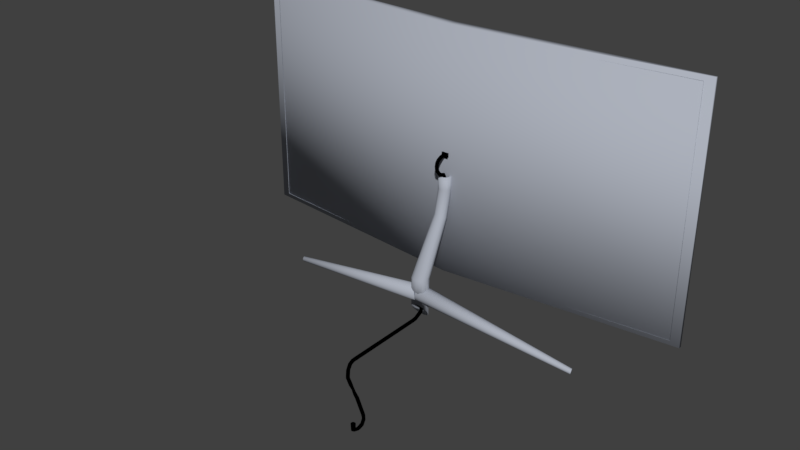 # Source: TV.blend  (saved by Blender 2.79.0; exported with 4.5.12 LTS)
import bpy
from mathutils import Matrix  # noqa: F401  (used for matrix-valued properties, if any)

bpy.ops.wm.read_factory_settings(use_empty=True)
scene = bpy.context.scene
scene.name = 'Scene'

# ---- collections
col_collection_1 = bpy.data.collections.new('Collection 1'); scene.collection.children.link(col_collection_1)

# ---- materials (node trees are filled in below, after node groups)
mat_screen = bpy.data.materials.new('Screen')
mat_screen.alpha_threshold = 0.0
mat_screen.use_transparent_shadow = False
mat_screen.preview_render_type = 'FLAT'
mat_screen.roughness = 0.5
mat_screen.specular_intensity = 0.0
mat_tv = bpy.data.materials.new('TV')
mat_tv.alpha_threshold = 0.0
mat_tv.use_transparent_shadow = False
mat_tv.diffuse_color = (0.4179, 0.4452, 0.5089, 1.0)
mat_tv.roughness = 0.5
mat_wire = bpy.data.materials.new('Wire')
mat_wire.alpha_threshold = 0.0
mat_wire.use_transparent_shadow = False
mat_wire.diffuse_color = (0.0, 0.0, 0.0, 1.0)
mat_wire.roughness = 0.5
mat_wire.line_color = (0.0, 0.0, 0.0, 1.0)

# ---- material node trees

# ---- world
world_world = bpy.data.worlds.new('World'); scene.world = world_world
world_world.color = (0.05088, 0.05088, 0.05088)
world_world.use_sun_shadow = False
world_world.sun_shadow_jitter_overblur = 0.0
world_world.cycles.sampling_method = 'MANUAL'

# ---- meshes
me_screen_001 = bpy.data.meshes.new('Screen.001')
me_screen_001.from_pydata([(-0.8889, -0.5145, 0.1618), (0.8889, -0.5145, 0.1618), (-0.8889, 0.5079, 0.1618), (0.8889, 0.5079, 0.1618), (7.277e-12, -0.5145, 0.004644), (7.277e-12, 0.5079, 0.004644)], [], [(4, 1, 3, 5), (0, 4, 5, 2)])
_uv = me_screen_001.uv_layers.new(name='UVMap')
_uv.uv.foreach_set('vector', [0.5, 0.0, 1.0, 0.0, 1.0, 1.0, 0.5, 1.0, 0.0, 0.0, 0.5, 0.0, 0.5, 1.0, 0.0, 1.0])
me_screen_001.materials.append(mat_screen)
me_screen_001.use_remesh_preserve_volume = False
me_screen_001.use_remesh_preserve_attributes = False
me_screen_001.use_mirror_vertex_groups = False
me_screen_001.update()
me_cube = bpy.data.meshes.new('Cube')
me_cube.from_pydata([(-0.4775, -1.0, -0.7754), (-0.4775, -1.0, 0.7754), (-1.0, 1.0, -1.0), (-1.0, 1.0, 1.0), (0.5284, -1.0, -0.7754), (0.5284, -1.0, 0.7754), (1.0, 1.0, -1.0), (1.0, 1.0, 1.0), (-0.6205, -1.0, -0.9958), (-0.6205, -1.0, 0.9958), (0.6714, -1.0, 0.9958), (0.6714, -1.0, -0.9958), (-0.6205, -1.187, -0.9958), (-0.6205, -1.187, 0.9958), (0.6714, -1.187, 0.9958), (0.6714, -1.187, -0.9958), (-0.2263, -1.187, -0.3881), (-0.2263, -1.187, 0.3881), (0.2772, -1.187, 0.3881), (0.2772, -1.187, -0.3881), (-46.58, 7.729, -45.64), (-46.58, 7.729, 45.98), (-46.58, 8.851, -45.64), (-46.58, 8.851, 45.98), (46.62, 7.729, -45.64), (46.62, 7.729, 45.98), (46.62, 8.851, -45.64), (46.62, 8.851, 45.98), (-31.27, -11.16, -58.51), (-0.2437, -13.98, -51.95), (-0.1179, -14.27, -51.95), (31.86, -10.48, -58.51), (-0.1145, -14.87, -51.84), (31.89, -10.66, -58.48), (-0.104, -15.45, -51.63), (31.92, -10.83, -58.41), (-0.08689, -15.96, -51.31), (31.94, -10.99, -58.31), (-0.0638, -16.4, -50.89), (31.97, -11.12, -58.18), (-0.03561, -16.75, -50.4), (32.0, -11.22, -58.03), (-0.003405, -16.99, -49.86), (32.02, -11.28, -57.86), (0.03157, -17.12, -49.28), (32.03, -11.32, -57.67), (0.06798, -17.13, -48.68), (32.04, -11.31, -57.49), (0.1044, -17.02, -48.1), (32.05, -11.27, -57.3), (0.1395, -16.79, -47.54), (32.05, -11.2, -57.13), (0.1718, -16.45, -47.04), (32.05, -11.09, -56.97), (0.2003, -16.02, -46.61), (32.03, -10.96, -56.83), (0.2236, -15.51, -46.27), (32.02, -10.8, -56.73), (0.241, -14.95, -46.03), (32.0, -10.62, -56.65), (0.2518, -14.34, -45.9), (31.97, -10.44, -56.61), (0.2555, -13.73, -45.89), (31.95, -10.25, -56.61), (0.2521, -13.12, -46.0), (31.92, -10.07, -56.64), (0.2417, -12.55, -46.21), (31.89, -9.899, -56.71), (0.2245, -12.03, -46.53), (31.86, -9.746, -56.81), (0.2014, -11.59, -46.95), (31.83, -9.617, -56.94), (0.1733, -11.24, -47.43), (31.81, -9.516, -57.09), (0.1411, -11.0, -47.98), (31.79, -9.448, -57.27), (0.1061, -10.87, -48.56), (31.77, -9.415, -57.45), (0.06967, -10.87, -49.16), (31.76, -9.419, -57.64), (0.03323, -10.98, -49.74), (31.75, -9.459, -57.82), (-0.001842, -11.21, -50.3), (31.75, -9.535, -57.99), (-0.0342, -11.54, -50.8), (31.76, -9.642, -58.15), (-0.0626, -11.97, -51.23), (31.77, -9.776, -58.29), (-0.08595, -12.48, -51.57), (31.79, -9.934, -58.39), (-0.1034, -13.05, -51.81), (31.81, -10.11, -58.47), (-0.1141, -13.65, -51.94), (31.83, -10.29, -58.51), (-0.3025, -13.4, -51.84), (-31.28, -10.98, -58.48), (-0.3653, -12.86, -51.63), (-31.3, -10.81, -58.41), (-0.4295, -12.38, -51.31), (-31.32, -10.66, -58.31), (-0.4927, -11.97, -50.89), (-31.34, -10.53, -58.18), (-0.5526, -11.65, -50.4), (-31.36, -10.43, -58.03), (-0.6067, -11.43, -49.86), (-31.38, -10.36, -57.86), (-0.6531, -11.32, -49.28), (-31.39, -10.33, -57.67), (-0.6899, -11.32, -48.68), (-31.41, -10.33, -57.49), (-0.7158, -11.44, -48.1), (-31.41, -10.37, -57.3), (-0.7297, -11.67, -47.54), (-31.42, -10.44, -57.13), (-0.731, -12.0, -47.04), (-31.42, -10.54, -56.97), (-0.7198, -12.41, -46.61), (-31.42, -10.67, -56.83), (-0.6965, -12.9, -46.27), (-31.41, -10.82, -56.73), (-0.662, -13.44, -46.03), (-31.4, -11.0, -56.65), (-0.6176, -14.02, -45.9), (-31.38, -11.18, -56.61), (-0.5649, -14.6, -45.89), (-31.37, -11.36, -56.61), (-0.5061, -15.17, -46.0), (-31.35, -11.54, -56.64), (-0.4434, -15.71, -46.21), (-31.33, -11.71, -56.71), (-0.3792, -16.2, -46.53), (-31.31, -11.86, -56.81), (-0.316, -16.61, -46.95), (-31.29, -11.99, -56.94), (-0.2561, -16.93, -47.43), (-31.27, -12.09, -57.09), (-0.2019, -17.15, -47.98), (-31.25, -12.16, -57.27), (-0.1556, -17.26, -48.56), (-31.24, -12.2, -57.45), (-0.1188, -17.26, -49.16), (-31.23, -12.2, -57.64), (-0.0929, -17.14, -49.74), (-31.22, -12.16, -57.82), (-0.07904, -16.91, -50.3), (-31.21, -12.09, -57.99), (-0.07766, -16.58, -50.8), (-31.21, -11.98, -58.15), (-0.08884, -16.17, -51.23), (-31.22, -11.85, -58.29), (-0.1121, -15.68, -51.57), (-31.22, -11.7, -58.39), (-0.1467, -15.14, -51.81), (-31.23, -11.53, -58.47), (-0.1911, -14.56, -51.94), (-31.25, -11.35, -58.51), (0.8426, -1.464, -23.51), (0.1743, -1.134, -23.69), (0.1743, 1.427, -12.41), (0.1743, 1.427, -7.656), (0.8426, 1.05, -12.41), (0.8426, 1.05, -7.656), (1.299, 0.03875, -12.41), (1.299, 0.03875, -7.656), (1.398, -1.286, -12.41), (1.398, -1.286, -7.656), (1.109, -2.503, -12.41), (1.109, -2.503, -7.656), (0.5226, -3.227, -12.41), (0.5226, -3.227, -7.656), (-0.174, -3.227, -12.41), (-0.174, -3.227, -7.656), (-0.7599, -2.503, -12.41), (-0.7599, -2.503, -7.656), (-1.049, -1.286, -12.41), (-1.049, -1.286, -7.656), (-0.9501, 0.03875, -12.41), (-0.9501, 0.03875, -7.656), (-0.494, 1.05, -12.41), (-0.494, 1.05, -7.656), (1.299, -2.351, -23.02), (1.398, -3.512, -22.39), (1.109, -4.579, -21.8), (0.5226, -5.213, -21.45), (-0.174, -5.213, -21.45), (-0.7599, -4.579, -21.8), (-1.049, -3.512, -22.39), (-0.9501, -2.351, -23.02), (-0.494, -1.464, -23.51), (-0.7344, -11.36, -42.57), (0.1743, -10.85, -42.59), (-1.355, -12.73, -42.52), (-1.489, -14.53, -42.45), (-1.096, -16.19, -42.39), (-0.2992, -17.17, -42.36), (0.6478, -17.17, -42.36), (1.445, -16.19, -42.39), (1.838, -14.53, -42.45), (1.703, -12.73, -42.52), (1.083, -11.36, -42.57), (-0.8471, -12.75, -58.05), (0.1743, -12.43, -58.53), (-1.544, -13.61, -56.77), (-1.696, -14.74, -55.09), (-1.254, -15.78, -53.54), (-0.358, -16.39, -52.62), (0.7066, -16.39, -52.62), (1.602, -15.78, -53.54), (2.044, -14.74, -55.09), (1.893, -13.61, -56.77), (1.196, -12.75, -58.05), (-0.6244, -13.12, -55.72), (0.1743, -12.87, -56.1), (-1.17, -13.8, -54.72), (-1.288, -14.68, -53.41), (-0.9422, -15.49, -52.2), (-0.2419, -15.97, -51.48), (0.5905, -15.97, -51.48), (1.291, -15.49, -52.2), (1.637, -14.68, -53.41), (1.518, -13.8, -54.72), (0.973, -13.12, -55.72), (0.659, 0.5013, -7.656), (0.1743, 0.7748, -7.656), (0.9899, -0.2323, -7.656), (1.062, -1.193, -7.656), (0.8519, -2.076, -7.656), (0.4269, -2.601, -7.656), (-0.0783, -2.601, -7.656), (-0.5033, -2.076, -7.656), (-0.7132, -1.193, -7.656), (-0.6413, -0.2323, -7.656), (-0.3104, 0.5013, -7.656), (-44.86, 8.851, 44.29), (-44.86, 8.851, -43.95), (44.89, 8.851, -43.95), (44.89, 8.851, 44.29), (-44.86, 7.306, 44.29), (-44.86, 7.306, -43.95), (44.89, 7.306, -43.95), (44.89, 7.306, 44.29), (0.2362, -0.6227, 0.4521), (0.2465, -2.147, 0.6356), (0.2838, -0.6347, 0.3551), (0.2942, -2.127, 0.5399), (0.3207, -0.6492, 0.2422), (0.331, -2.104, 0.4284), (0.3453, -0.6656, 0.1178), (0.3556, -2.079, 0.3055), (0.3566, -0.6833, -0.01321), (0.367, -2.053, 0.1759), (0.3544, -0.7016, -0.1459), (0.3647, -2.027, 0.04445), (0.3385, -0.7198, -0.2752), (0.3489, -2.002, -0.08369), (0.3098, -0.7373, -0.396), (0.3201, -1.979, -0.2036), (0.2691, -0.7532, -0.5038), (0.2795, -1.959, -0.3107), (0.2182, -0.7671, -0.5944), (0.2286, -1.943, -0.4009), (0.159, -0.7784, -0.6643), (0.1694, -1.931, -0.4707), (0.09375, -0.7866, -0.7108), (0.1041, -1.923, -0.5174), (0.02493, -0.7915, -0.7322), (0.03528, -1.921, -0.5392), (-0.04478, -0.7929, -0.7276), (-0.03444, -1.924, -0.5353), (-0.1127, -0.7906, -0.6972), (-0.1024, -1.931, -0.5058), (-0.1762, -0.7848, -0.6422), (-0.1659, -1.944, -0.4519), (-0.2329, -0.7758, -0.5647), (-0.2226, -1.96, -0.3756), (-0.2806, -0.7638, -0.4676), (-0.2703, -1.981, -0.28), (-0.3175, -0.7493, -0.3547), (-0.3071, -2.004, -0.1685), (-0.3421, -0.7329, -0.2304), (-0.3317, -2.029, -0.0456), (-0.3534, -0.7152, -0.09934), (-0.3431, -2.055, 0.08406), (-0.3512, -0.6969, 0.03336), (-0.3408, -2.081, 0.2155), (-0.3353, -0.6786, 0.1626), (-0.325, -2.106, 0.3436), (-0.3066, -0.6612, 0.2835), (-0.2962, -2.128, 0.4636), (-0.2659, -0.6452, 0.3912), (-0.2556, -2.148, 0.5707), (-0.215, -0.6314, 0.4818), (-0.2047, -2.165, 0.6608), (-0.1558, -0.6201, 0.5517), (-0.1455, -2.177, 0.7306), (-0.09055, -0.6118, 0.5983), (-0.0802, -2.184, 0.7773), (-0.02173, -0.607, 0.6197), (-0.01139, -2.187, 0.7991), (0.04798, -0.6056, 0.6151), (0.05832, -2.184, 0.7952), (0.1159, -0.6079, 0.5847), (0.1263, -2.176, 0.7657), (0.1794, -0.6137, 0.5297), (0.1898, -2.164, 0.7118), (0.3028, -3.338, 0.291), (0.2551, -3.38, 0.3795), (0.3397, -3.29, 0.1878), (0.3642, -3.238, 0.07389), (0.3756, -3.183, -0.04637), (0.3733, -3.127, -0.1684), (0.3575, -3.074, -0.2874), (0.3287, -3.024, -0.3989), (0.2881, -2.98, -0.4985), (0.2372, -2.943, -0.5826), (0.178, -2.916, -0.6477), (0.1127, -2.898, -0.6915), (0.0439, -2.89, -0.7122), (-0.02581, -2.894, -0.709), (-0.09374, -2.908, -0.6821), (-0.1573, -2.933, -0.6325), (-0.214, -2.966, -0.5621), (-0.2617, -3.008, -0.4736), (-0.2985, -3.056, -0.3704), (-0.3231, -3.109, -0.2565), (-0.3345, -3.164, -0.1362), (-0.3322, -3.219, -0.01422), (-0.3164, -3.272, 0.1048), (-0.2876, -3.322, 0.2163), (-0.247, -3.366, 0.316), (-0.1961, -3.403, 0.4), (-0.1369, -3.431, 0.4651), (-0.07158, -3.448, 0.5089), (-0.002763, -3.456, 0.5296), (0.06695, -3.452, 0.5264), (0.1349, -3.438, 0.4995), (0.1984, -3.413, 0.4499), (0.3138, -4.802, -0.4085), (0.2661, -4.876, -0.3439), (0.3507, -4.717, -0.484), (0.3752, -4.624, -0.5676), (0.3866, -4.525, -0.656), (0.3843, -4.426, -0.7459), (0.3685, -4.33, -0.8337), (0.3397, -4.239, -0.9162), (0.2991, -4.159, -0.9901), (0.2482, -4.092, -1.053), (0.189, -4.041, -1.101), (0.1237, -4.007, -1.134), (0.0549, -3.992, -1.15), (-0.01481, -3.997, -1.149), (-0.08274, -4.021, -1.13), (-0.1463, -4.063, -1.094), (-0.203, -4.122, -1.043), (-0.2507, -4.195, -0.9784), (-0.2875, -4.28, -0.9029), (-0.3121, -4.374, -0.8193), (-0.3235, -4.472, -0.7309), (-0.3212, -4.572, -0.641), (-0.3054, -4.668, -0.5532), (-0.2766, -4.758, -0.4707), (-0.236, -4.838, -0.3968), (-0.1851, -4.905, -0.3343), (-0.1259, -4.957, -0.2856), (-0.06058, -4.99, -0.2526), (0.008238, -5.005, -0.2365), (0.07795, -5.001, -0.238), (0.1459, -4.977, -0.257), (0.2094, -4.935, -0.2928), (0.3224, -5.659, -1.426), (0.2747, -5.754, -1.405), (0.3592, -5.548, -1.452), (0.3838, -5.426, -1.481), (0.3952, -5.297, -1.511), (0.3929, -5.167, -1.543), (0.3771, -5.04, -1.574), (0.3483, -4.922, -1.603), (0.3077, -4.816, -1.63), (0.2568, -4.727, -1.652), (0.1975, -4.659, -1.67), (0.1323, -4.613, -1.683), (0.06345, -4.593, -1.69), (-0.006258, -4.597, -1.691), (-0.07419, -4.627, -1.686), (-0.1377, -4.681, -1.675), (-0.1944, -4.758, -1.658), (-0.2421, -4.853, -1.636), (-0.279, -4.964, -1.611), (-0.3035, -5.086, -1.582), (-0.3149, -5.215, -1.551), (-0.3126, -5.345, -1.52), (-0.2968, -5.472, -1.489), (-0.268, -5.59, -1.46), (-0.2274, -5.696, -1.433), (-0.1765, -5.785, -1.41), (-0.1173, -5.853, -1.392), (-0.05203, -5.899, -1.379), (0.01679, -5.919, -1.372), (0.0865, -5.915, -1.372), (0.1544, -5.885, -1.377), (0.218, -5.831, -1.388), (0.3323, -5.973, -2.883), (0.2846, -6.069, -2.903), (0.3691, -5.862, -2.859), (0.3937, -5.739, -2.834), (0.4051, -5.609, -2.808), (0.4028, -5.478, -2.781), (0.387, -5.35, -2.756), (0.3582, -5.23, -2.733), (0.3176, -5.123, -2.713), (0.2667, -5.033, -2.696), (0.2075, -4.963, -2.684), (0.1422, -4.916, -2.676), (0.0734, -4.894, -2.674), (0.003683, -4.898, -2.676), (-0.06425, -4.928, -2.684), (-0.1278, -4.982, -2.697), (-0.1845, -5.058, -2.714), (-0.2322, -5.154, -2.734), (-0.269, -5.265, -2.758), (-0.2936, -5.388, -2.783), (-0.305, -5.517, -2.809), (-0.3027, -5.649, -2.836), (-0.2869, -5.777, -2.861), (-0.2581, -5.897, -2.884), (-0.2175, -6.004, -2.905), (-0.1666, -6.094, -2.921), (-0.1074, -6.164, -2.933), (-0.04209, -6.21, -2.941), (0.02673, -6.232, -2.943), (0.09644, -6.228, -2.941), (0.1644, -6.199, -2.933), (0.2279, -6.145, -2.92), (0.3464, -5.521, -4.897), (0.2987, -5.596, -4.961), (0.3833, -5.435, -4.823), (0.4078, -5.339, -4.743), (0.4192, -5.237, -4.658), (0.4169, -5.134, -4.572), (0.4011, -5.034, -4.489), (0.3723, -4.94, -4.411), (0.3317, -4.855, -4.342), (0.2808, -4.784, -4.285), (0.2216, -4.728, -4.241), (0.1563, -4.691, -4.212), (0.0875, -4.673, -4.199), (0.01779, -4.675, -4.204), (-0.05014, -4.697, -4.224), (-0.1137, -4.739, -4.261), (-0.1704, -4.797, -4.312), (-0.2181, -4.872, -4.376), (-0.2549, -4.958, -4.45), (-0.2795, -5.054, -4.531), (-0.2909, -5.156, -4.615), (-0.2886, -5.259, -4.701), (-0.2728, -5.359, -4.784), (-0.244, -5.454, -4.862), (-0.2034, -5.538, -4.931), (-0.1525, -5.609, -4.988), (-0.09325, -5.665, -5.033), (-0.02798, -5.702, -5.061), (0.04084, -5.72, -5.074), (0.1105, -5.718, -5.07), (0.1785, -5.696, -5.049), (0.242, -5.655, -5.012), (0.3635, -3.925, -6.748), (0.3158, -3.963, -6.838), (0.4003, -3.881, -6.643), (0.4249, -3.831, -6.528), (0.4363, -3.779, -6.407), (0.434, -3.726, -6.284), (0.4182, -3.673, -6.164), (0.3894, -3.624, -6.053), (0.3488, -3.579, -5.953), (0.2979, -3.541, -5.87), (0.2387, -3.512, -5.806), (0.1734, -3.491, -5.763), (0.1046, -3.481, -5.744), (0.03486, -3.48, -5.748), (-0.03307, -3.491, -5.777), (-0.09661, -3.511, -5.829), (-0.1533, -3.541, -5.901), (-0.201, -3.579, -5.991), (-0.2378, -3.623, -6.096), (-0.2624, -3.673, -6.211), (-0.2738, -3.725, -6.332), (-0.2715, -3.779, -6.455), (-0.2557, -3.831, -6.575), (-0.2269, -3.88, -6.686), (-0.1863, -3.925, -6.786), (-0.1354, -3.963, -6.869), (-0.07619, -3.993, -6.934), (-0.01091, -4.013, -6.976), (0.0579, -4.024, -6.995), (0.1276, -4.024, -6.991), (0.1955, -4.013, -6.962), (0.2591, -3.993, -6.911), (0.374, -2.516, -7.337), (0.3263, -2.521, -7.434), (0.4108, -2.51, -7.223), (0.4354, -2.503, -7.098), (0.4468, -2.495, -6.966), (0.4445, -2.487, -6.832), (0.4287, -2.479, -6.702), (0.3999, -2.47, -6.58), (0.3593, -2.463, -6.471), (0.3084, -2.456, -6.38), (0.2491, -2.45, -6.309), (0.1839, -2.445, -6.262), (0.1151, -2.442, -6.241), (0.04535, -2.44, -6.245), (-0.02258, -2.44, -6.276), (-0.08612, -2.442, -6.331), (-0.1428, -2.445, -6.409), (-0.1905, -2.449, -6.507), (-0.2274, -2.455, -6.62), (-0.2519, -2.462, -6.745), (-0.2633, -2.47, -6.877), (-0.261, -2.478, -7.011), (-0.2452, -2.487, -7.141), (-0.2164, -2.495, -7.263), (-0.1758, -2.503, -7.372), (-0.1249, -2.51, -7.463), (-0.0657, -2.516, -7.534), (-0.0004223, -2.521, -7.581), (0.06839, -2.524, -7.603), (0.1381, -2.526, -7.598), (0.206, -2.526, -7.568), (0.2696, -2.524, -7.512), (0.3785, -2.255, -7.151), (0.3308, -2.34, -7.199), (0.4153, -2.156, -7.095), (0.4399, -2.046, -7.035), (0.4513, -1.93, -6.971), (0.449, -1.812, -6.907), (0.4332, -1.697, -6.845), (0.4044, -1.59, -6.787), (0.3638, -1.494, -6.736), (0.3129, -1.413, -6.693), (0.2537, -1.35, -6.661), (0.1884, -1.307, -6.64), (0.1196, -1.287, -6.631), (0.04988, -1.29, -6.635), (-0.01805, -1.316, -6.651), (-0.08159, -1.364, -6.679), (-0.1383, -1.431, -6.718), (-0.186, -1.517, -6.766), (-0.2228, -1.616, -6.821), (-0.2474, -1.726, -6.882), (-0.2588, -1.842, -6.945), (-0.2565, -1.959, -7.01), (-0.2407, -2.074, -7.072), (-0.2119, -2.182, -7.129), (-0.1713, -2.278, -7.181), (-0.1204, -2.359, -7.223), (-0.06117, -2.422, -7.256), (0.00411, -2.464, -7.277), (0.07293, -2.484, -7.286), (0.1426, -2.481, -7.282), (0.2106, -2.456, -7.266), (0.2741, -2.408, -7.238), (0.3872, -1.752, -7.971), (0.3395, -1.85, -7.975), (0.424, -1.639, -7.966), (0.4486, -1.513, -7.961), (0.46, -1.381, -7.957), (0.4577, -1.247, -7.953), (0.4419, -1.117, -7.949), (0.4131, -0.9947, -7.946), (0.3725, -0.8858, -7.944), (0.3216, -0.7941, -7.942), (0.2623, -0.7233, -7.942), (0.1971, -0.6761, -7.942), (0.1283, -0.6542, -7.943), (0.05854, -0.6585, -7.946), (-0.00939, -0.6888, -7.948), (-0.07293, -0.744, -7.952), (-0.1296, -0.822, -7.956), (-0.1773, -0.9197, -7.96), (-0.2142, -1.033, -7.965), (-0.2387, -1.159, -7.969), (-0.2501, -1.291, -7.974), (-0.2478, -1.425, -7.978), (-0.232, -1.555, -7.982), (-0.2032, -1.677, -7.985), (-0.1626, -1.786, -7.987), (-0.1117, -1.878, -7.988), (-0.0525, -1.949, -7.989), (0.01277, -1.996, -7.989), (0.08159, -2.018, -7.987), (0.1513, -2.014, -7.985), (0.2192, -1.983, -7.982), (0.2828, -1.928, -7.979), (0.3962, -1.659, -9.372), (0.3485, -1.743, -9.424), (0.4331, -1.562, -9.313), (0.4576, -1.455, -9.248), (0.469, -1.342, -9.179), (0.4667, -1.227, -9.11), (0.4509, -1.115, -9.044), (0.4221, -1.01, -8.981), (0.3815, -0.9161, -8.926), (0.3306, -0.8368, -8.88), (0.2714, -0.7753, -8.845), (0.2061, -0.7339, -8.822), (0.1373, -0.7141, -8.813), (0.0676, -0.7169, -8.817), (-0.0003269, -0.742, -8.834), (-0.06386, -0.7885, -8.864), (-0.1206, -0.8545, -8.906), (-0.1683, -0.9377, -8.957), (-0.2051, -1.035, -9.017), (-0.2297, -1.142, -9.082), (-0.2411, -1.255, -9.15), (-0.2388, -1.37, -9.219), (-0.223, -1.482, -9.286), (-0.1942, -1.587, -9.348), (-0.1536, -1.681, -9.403), (-0.1027, -1.76, -9.449), (-0.04344, -1.822, -9.484), (0.02183, -1.863, -9.507), (0.09065, -1.883, -9.517), (0.1604, -1.88, -9.513), (0.2283, -1.855, -9.496), (0.2918, -1.809, -9.466), (0.4157, -0.386, -11.33), (0.368, -0.4835, -11.32), (0.4525, -0.2725, -11.34), (0.4771, -0.1476, -11.35), (0.4885, -0.01585, -11.36), (0.4862, 0.1176, -11.37), (0.4704, 0.2475, -11.38), (0.4416, 0.369, -11.39), (0.401, 0.4774, -11.41), (0.3501, 0.5686, -11.42), (0.2909, 0.6389, -11.42), (0.2256, 0.6858, -11.43), (0.1568, 0.7074, -11.43), (0.08708, 0.7029, -11.44), (0.01915, 0.6724, -11.43), (-0.04438, 0.6172, -11.43), (-0.1011, 0.5393, -11.43), (-0.1488, 0.4418, -11.42), (-0.1856, 0.3283, -11.41), (-0.2102, 0.2034, -11.4), (-0.2216, 0.07166, -11.39), (-0.2193, -0.06174, -11.37), (-0.2035, -0.1917, -11.36), (-0.1747, -0.3132, -11.35), (-0.1341, -0.4216, -11.34), (-0.08319, -0.5127, -11.33), (-0.02396, -0.5831, -11.32), (0.04131, -0.63, -11.32), (0.1101, -0.6516, -11.31), (0.1798, -0.647, -11.31), (0.2478, -0.6166, -11.31), (0.3113, -0.5614, -11.31), (0.4363, -0.5621, -13.85), (0.3886, -0.6445, -13.8), (0.4732, -0.4666, -13.91), (0.4977, -0.3615, -13.98), (0.5091, -0.2509, -14.05), (0.5068, -0.1391, -14.13), (0.491, -0.03035, -14.2), (0.4622, 0.07114, -14.27), (0.4216, 0.1615, -14.33), (0.3707, 0.2372, -14.38), (0.3115, 0.2954, -14.42), (0.2462, 0.3338, -14.45), (0.1774, 0.351, -14.46), (0.1077, 0.3463, -14.46), (0.03977, 0.3199, -14.44), (-0.02377, 0.2727, -14.41), (-0.08047, 0.2067, -14.37), (-0.1282, 0.1243, -14.32), (-0.165, 0.02873, -14.26), (-0.1896, -0.07636, -14.19), (-0.201, -0.1869, -14.12), (-0.1987, -0.2987, -14.04), (-0.1829, -0.4075, -13.97), (-0.1541, -0.509, -13.9), (-0.1135, -0.5993, -13.84), (-0.06257, -0.675, -13.79), (-0.003348, -0.7332, -13.75), (0.06193, -0.7716, -13.72), (0.1307, -0.7888, -13.71), (0.2005, -0.7841, -13.71), (0.2684, -0.7577, -13.73), (0.3319, -0.7105, -13.75), (0.4581, -2.218, -16.43), (0.4104, -2.315, -16.42), (0.495, -2.105, -16.44), (0.5196, -1.981, -16.46), (0.5309, -1.85, -16.48), (0.5287, -1.717, -16.49), (0.5128, -1.587, -16.51), (0.4841, -1.467, -16.53), (0.4434, -1.359, -16.54), (0.3925, -1.268, -16.56), (0.3333, -1.198, -16.57), (0.268, -1.151, -16.58), (0.1992, -1.13, -16.58), (0.1295, -1.135, -16.58), (0.06158, -1.165, -16.58), (-0.001954, -1.22, -16.58), (-0.05866, -1.298, -16.57), (-0.1063, -1.395, -16.55), (-0.1432, -1.508, -16.54), (-0.1678, -1.632, -16.52), (-0.1791, -1.763, -16.51), (-0.1769, -1.896, -16.49), (-0.161, -2.025, -16.47), (-0.1323, -2.146, -16.46), (-0.09165, -2.254, -16.44), (-0.04075, -2.345, -16.43), (0.01847, -2.415, -16.42), (0.08375, -2.461, -16.41), (0.1526, -2.483, -16.4), (0.2223, -2.478, -16.4), (0.2902, -2.448, -16.4), (0.3537, -2.393, -16.41), (0.494, -2.819, -21.04), (0.4463, -2.911, -21.01), (0.5309, -2.712, -21.08), (0.5554, -2.594, -21.12), (0.5668, -2.47, -21.17), (0.5645, -2.344, -21.22), (0.5487, -2.222, -21.26), (0.5199, -2.108, -21.31), (0.4793, -2.006, -21.35), (0.4284, -1.921, -21.38), (0.3692, -1.855, -21.4), (0.3039, -1.811, -21.42), (0.2351, -1.792, -21.43), (0.1654, -1.796, -21.43), (0.09747, -1.826, -21.42), (0.03394, -1.878, -21.41), (-0.02277, -1.952, -21.38), (-0.07046, -2.044, -21.35), (-0.1073, -2.151, -21.31), (-0.1319, -2.269, -21.27), (-0.1433, -2.393, -21.22), (-0.141, -2.518, -21.17), (-0.1252, -2.641, -21.13), (-0.09638, -2.755, -21.08), (-0.05576, -2.856, -21.05), (-0.004865, -2.942, -21.01), (0.05436, -3.008, -20.99), (0.1196, -3.051, -20.97), (0.1884, -3.071, -20.96), (0.2582, -3.066, -20.96), (0.3261, -3.037, -20.97), (0.3896, -2.985, -20.98), (0.5403, -4.907, -26.69), (0.4926, -4.989, -26.64), (0.5771, -4.811, -26.75), (0.6017, -4.705, -26.82), (0.6131, -4.594, -26.89), (0.6108, -4.482, -26.97), (0.595, -4.373, -27.04), (0.5662, -4.271, -27.11), (0.5256, -4.181, -27.17), (0.4747, -4.105, -27.22), (0.4155, -4.046, -27.26), (0.3502, -4.008, -27.29), (0.2814, -3.99, -27.3), (0.2117, -3.995, -27.3), (0.1437, -4.022, -27.28), (0.0802, -4.069, -27.25), (0.0235, -4.135, -27.21), (-0.02419, -4.218, -27.16), (-0.06103, -4.314, -27.1), (-0.08561, -4.419, -27.03), (-0.09699, -4.53, -26.96), (-0.09472, -4.642, -26.89), (-0.07889, -4.751, -26.81), (-0.05011, -4.853, -26.75), (-0.009496, -4.944, -26.69), (0.0414, -5.02, -26.64), (0.1006, -5.078, -26.6), (0.1659, -5.117, -26.57), (0.2347, -5.134, -26.55), (0.3044, -5.129, -26.56), (0.3724, -5.103, -26.57), (0.4359, -5.056, -26.6), (0.6665, -14.08, -40.82), (0.6188, -14.18, -40.81), (0.7033, -13.97, -40.84), (0.7279, -13.84, -40.86), (0.7393, -13.71, -40.89), (0.737, -13.58, -40.91), (0.7212, -13.45, -40.93), (0.6924, -13.33, -40.96), (0.6518, -13.23, -40.98), (0.6009, -13.14, -40.99), (0.5417, -13.07, -41.01), (0.4764, -13.02, -41.02), (0.4076, -13.0, -41.02), (0.3379, -13.0, -41.02), (0.2699, -13.03, -41.02), (0.2064, -13.09, -41.01), (0.1497, -13.17, -41.0), (0.102, -13.26, -40.99), (0.06517, -13.37, -40.97), (0.04058, -13.5, -40.95), (0.02921, -13.63, -40.92), (0.03148, -13.76, -40.9), (0.04731, -13.89, -40.88), (0.07608, -14.01, -40.85), (0.1167, -14.12, -40.83), (0.1676, -14.21, -40.82), (0.2268, -14.28, -40.8), (0.2921, -14.32, -40.79), (0.3609, -14.34, -40.79), (0.4306, -14.34, -40.79), (0.4986, -14.31, -40.79), (0.5621, -14.25, -40.8), (0.72, -15.31, -47.79), (0.6723, -15.41, -47.77), (0.7568, -15.2, -47.8), (0.7814, -15.07, -47.83), (0.7928, -14.94, -47.85), (0.7905, -14.81, -47.87), (0.7747, -14.68, -47.9), (0.7459, -14.56, -47.92), (0.7053, -14.46, -47.94), (0.6544, -14.37, -47.95), (0.5951, -14.3, -47.97), (0.5299, -14.25, -47.98), (0.461, -14.23, -47.98), (0.3913, -14.23, -47.99), (0.3234, -14.26, -47.98), (0.2599, -14.32, -47.97), (0.2032, -14.4, -47.96), (0.1555, -14.49, -47.95), (0.1186, -14.6, -47.93), (0.09405, -14.73, -47.91), (0.08268, -14.86, -47.88), (0.08495, -14.99, -47.86), (0.1008, -15.12, -47.84), (0.1296, -15.24, -47.82), (0.1702, -15.35, -47.8), (0.2211, -15.44, -47.78), (0.2803, -15.51, -47.76), (0.3456, -15.55, -47.75), (0.4144, -15.57, -47.75), (0.4841, -15.57, -47.75), (0.552, -15.54, -47.75), (0.6156, -15.48, -47.76), (0.7901, -14.48, -53.55), (0.7424, -14.57, -53.52), (0.827, -14.37, -53.59), (0.8515, -14.26, -53.63), (0.8629, -14.13, -53.67), (0.8607, -14.0, -53.72), (0.8448, -13.88, -53.76), (0.816, -13.77, -53.81), (0.7754, -13.66, -53.84), (0.7245, -13.58, -53.88), (0.6653, -13.51, -53.9), (0.6, -13.47, -53.92), (0.5312, -13.45, -53.93), (0.4615, -13.45, -53.93), (0.3936, -13.48, -53.92), (0.33, -13.54, -53.9), (0.2733, -13.61, -53.88), (0.2256, -13.7, -53.85), (0.1888, -13.81, -53.81), (0.1642, -13.93, -53.77), (0.1528, -14.05, -53.72), (0.1551, -14.18, -53.68), (0.1709, -14.3, -53.63), (0.1997, -14.42, -53.59), (0.2403, -14.52, -53.55), (0.2912, -14.6, -53.52), (0.3505, -14.67, -53.5), (0.4157, -14.71, -53.48), (0.4846, -14.73, -53.47), (0.5543, -14.73, -53.47), (0.6222, -14.7, -53.48), (0.6857, -14.65, -53.5), (0.807, -14.83, -55.71), (0.7593, -14.88, -55.62), (0.8438, -14.78, -55.81), (0.8684, -14.73, -55.92), (0.8798, -14.67, -56.04), (0.8775, -14.61, -56.16), (0.8617, -14.56, -56.28), (0.8329, -14.51, -56.39), (0.7923, -14.46, -56.49), (0.7414, -14.42, -56.57), (0.6822, -14.39, -56.64), (0.6169, -14.37, -56.68), (0.5481, -14.37, -56.7), (0.4784, -14.37, -56.7), (0.4104, -14.39, -56.67), (0.3469, -14.41, -56.62), (0.2902, -14.45, -56.55), (0.2425, -14.49, -56.47), (0.2057, -14.54, -56.36), (0.1811, -14.59, -56.25), (0.1697, -14.65, -56.13), (0.172, -14.71, -56.01), (0.1878, -14.76, -55.89), (0.2166, -14.82, -55.78), (0.2572, -14.86, -55.68), (0.3081, -14.9, -55.6), (0.3673, -14.93, -55.54), (0.4326, -14.95, -55.49), (0.5014, -14.96, -55.47), (0.5711, -14.95, -55.48), (0.639, -14.94, -55.5), (0.7026, -14.91, -55.55), (0.832, -17.69, -57.1), (0.7843, -17.7, -57.0), (0.8688, -17.67, -57.21), (0.8934, -17.66, -57.34), (0.9048, -17.64, -57.47), (0.9025, -17.63, -57.6), (0.8867, -17.62, -57.73), (0.8579, -17.61, -57.85), (0.8173, -17.6, -57.96), (0.7664, -17.59, -58.05), (0.7072, -17.58, -58.12), (0.6419, -17.58, -58.17), (0.5731, -17.58, -58.19), (0.5034, -17.58, -58.19), (0.4355, -17.59, -58.16), (0.3719, -17.59, -58.1), (0.3152, -17.6, -58.02), (0.2675, -17.61, -57.93), (0.2307, -17.63, -57.81), (0.2061, -17.64, -57.69), (0.1947, -17.65, -57.56), (0.197, -17.67, -57.42), (0.2128, -17.68, -57.29), (0.2416, -17.69, -57.17), (0.2822, -17.7, -57.06), (0.3331, -17.71, -56.97), (0.3923, -17.72, -56.9), (0.4576, -17.72, -56.86), (0.5264, -17.72, -56.83), (0.5961, -17.72, -56.84), (0.6641, -17.71, -56.87), (0.7276, -17.71, -56.92), (0.8427, -19.01, -57.25), (0.7951, -19.0, -57.15), (0.8796, -19.02, -57.36), (0.9042, -19.03, -57.49), (0.9155, -19.05, -57.62), (0.9133, -19.06, -57.75), (0.8975, -19.08, -57.88), (0.8687, -19.09, -58.0), (0.8281, -19.1, -58.11), (0.7772, -19.11, -58.2), (0.7179, -19.12, -58.27), (0.6527, -19.13, -58.32), (0.5838, -19.13, -58.34), (0.5141, -19.13, -58.33), (0.4462, -19.13, -58.3), (0.3827, -19.13, -58.25), (0.326, -19.12, -58.17), (0.2783, -19.11, -58.07), (0.2414, -19.1, -57.96), (0.2168, -19.09, -57.84), (0.2055, -19.08, -57.7), (0.2077, -19.06, -57.57), (0.2236, -19.05, -57.44), (0.2523, -19.04, -57.32), (0.293, -19.02, -57.21), (0.3439, -19.01, -57.12), (0.4031, -19.0, -57.05), (0.4684, -19.0, -57.0), (0.5372, -18.99, -56.98), (0.6069, -18.99, -56.99), (0.6748, -18.99, -57.02), (0.7384, -19.0, -57.07), (1.092, -50.44, -57.21), (1.045, -50.45, -57.11), (1.128, -50.44, -57.32), (1.151, -50.44, -57.45), (1.162, -50.44, -57.58), (1.158, -50.44, -57.71), (1.141, -50.44, -57.84), (1.112, -50.44, -57.97), (1.07, -50.44, -58.07), (1.019, -50.45, -58.16), (0.9592, -50.45, -58.23), (0.8936, -50.46, -58.28), (0.8246, -50.46, -58.3), (0.755, -50.46, -58.29), (0.6873, -50.47, -58.26), (0.6242, -50.47, -58.2), (0.5681, -50.48, -58.12), (0.5212, -50.48, -58.02), (0.4852, -50.48, -57.91), (0.4616, -50.48, -57.78), (0.4512, -50.48, -57.65), (0.4544, -50.48, -57.52), (0.4712, -50.48, -57.39), (0.5009, -50.48, -57.27), (0.5423, -50.48, -57.16), (0.5938, -50.47, -57.07), (0.6536, -50.47, -57.0), (0.7191, -50.47, -56.95), (0.7881, -50.46, -56.93), (0.8577, -50.46, -56.94), (0.9254, -50.45, -56.97), (0.9885, -50.45, -57.03), (1.123, -51.7, -57.25), (1.08, -51.75, -57.15), (1.155, -51.66, -57.36), (1.175, -51.61, -57.48), (1.181, -51.56, -57.6), (1.173, -51.52, -57.73), (1.152, -51.47, -57.85), (1.119, -51.44, -57.96), (1.074, -51.41, -58.06), (1.02, -51.39, -58.14), (0.9581, -51.37, -58.2), (0.8914, -51.37, -58.24), (0.8221, -51.38, -58.25), (0.753, -51.39, -58.24), (0.6868, -51.42, -58.21), (0.6258, -51.45, -58.15), (0.5726, -51.49, -58.08), (0.5291, -51.53, -57.98), (0.497, -51.58, -57.87), (0.4776, -51.63, -57.75), (0.4716, -51.67, -57.63), (0.4791, -51.72, -57.5), (0.5001, -51.76, -57.38), (0.5335, -51.8, -57.27), (0.5782, -51.83, -57.17), (0.6325, -51.85, -57.09), (0.6941, -51.86, -57.03), (0.7609, -51.86, -56.99), (0.8301, -51.86, -56.97), (0.8992, -51.84, -56.98), (0.9655, -51.82, -57.02), (1.026, -51.79, -57.08), (1.214, -53.35, -57.95), (1.178, -53.44, -57.89), (1.239, -53.25, -58.03), (1.25, -53.14, -58.1), (1.248, -53.03, -58.19), (1.232, -52.93, -58.27), (1.204, -52.84, -58.35), (1.163, -52.76, -58.42), (1.113, -52.69, -58.48), (1.054, -52.64, -58.54), (0.989, -52.61, -58.58), (0.9206, -52.61, -58.6), (0.8513, -52.62, -58.61), (0.7838, -52.65, -58.6), (0.7206, -52.7, -58.58), (0.6642, -52.77, -58.54), (0.6168, -52.86, -58.49), (0.5802, -52.95, -58.43), (0.5557, -53.05, -58.36), (0.5444, -53.16, -58.28), (0.5466, -53.27, -58.2), (0.5624, -53.37, -58.11), (0.5909, -53.46, -58.03), (0.6313, -53.54, -57.96), (0.6819, -53.61, -57.9), (0.7408, -53.66, -57.84), (0.8056, -53.68, -57.8), (0.874, -53.69, -57.78), (0.9433, -53.68, -57.77), (1.011, -53.65, -57.78), (1.074, -53.6, -57.8), (1.13, -53.53, -57.84), (1.348, -54.63, -59.73), (1.317, -54.75, -59.71), (1.366, -54.51, -59.75), (1.37, -54.37, -59.78), (1.361, -54.24, -59.8), (1.339, -54.12, -59.83), (1.304, -54.01, -59.86), (1.258, -53.91, -59.88), (1.203, -53.83, -59.91), (1.141, -53.77, -59.93), (1.074, -53.74, -59.94), (1.004, -53.74, -59.96), (0.9354, -53.75, -59.96), (0.8696, -53.8, -59.97), (0.8093, -53.87, -59.96), (0.7571, -53.95, -59.95), (0.7147, -54.06, -59.94), (0.684, -54.18, -59.92), (0.666, -54.31, -59.9), (0.6614, -54.44, -59.87), (0.6705, -54.57, -59.85), (0.6928, -54.69, -59.82), (0.7276, -54.81, -59.79), (0.7734, -54.9, -59.77), (0.8285, -54.98, -59.74), (0.8909, -55.04, -59.72), (0.9581, -55.07, -59.71), (1.027, -55.08, -59.69), (1.096, -55.06, -59.69), (1.162, -55.01, -59.68), (1.222, -54.95, -59.69), (1.275, -54.86, -59.7), (1.452, -55.07, -62.09), (1.423, -55.19, -62.1), (1.467, -54.94, -62.09), (1.469, -54.8, -62.08), (1.457, -54.67, -62.08), (1.432, -54.54, -62.08), (1.395, -54.43, -62.09), (1.348, -54.33, -62.09), (1.291, -54.26, -62.09), (1.227, -54.2, -62.1), (1.159, -54.17, -62.11), (1.09, -54.17, -62.11), (1.021, -54.19, -62.12), (0.9558, -54.24, -62.13), (0.8969, -54.31, -62.14), (0.8463, -54.4, -62.14), (0.806, -54.51, -62.15), (0.7775, -54.63, -62.15), (0.762, -54.76, -62.16), (0.7601, -54.9, -62.16), (0.7718, -55.03, -62.16), (0.7966, -55.15, -62.16), (0.8337, -55.27, -62.16), (0.8815, -55.36, -62.16), (0.9383, -55.44, -62.15), (1.002, -55.5, -62.15), (1.07, -55.53, -62.14), (1.139, -55.53, -62.13), (1.208, -55.51, -62.12), (1.273, -55.46, -62.12), (1.332, -55.39, -62.11), (1.383, -55.3, -62.1), (1.471, -55.05, -62.77), (1.444, -55.17, -62.78), (1.486, -54.92, -62.76), (1.487, -54.78, -62.74), (1.475, -54.65, -62.73), (1.449, -54.53, -62.73), (1.411, -54.42, -62.72), (1.363, -54.32, -62.71), (1.306, -54.24, -62.71), (1.242, -54.19, -62.71), (1.174, -54.16, -62.72), (1.104, -54.16, -62.72), (1.035, -54.18, -62.73), (0.9706, -54.23, -62.74), (0.912, -54.3, -62.75), (0.8619, -54.39, -62.76), (0.8222, -54.5, -62.78), (0.7945, -54.63, -62.79), (0.7797, -54.76, -62.8), (0.7785, -54.89, -62.81), (0.791, -55.02, -62.82), (0.8166, -55.15, -62.83), (0.8543, -55.26, -62.84), (0.9027, -55.35, -62.84), (0.96, -55.43, -62.84), (1.024, -55.48, -62.84), (1.092, -55.51, -62.84), (1.162, -55.52, -62.83), (1.23, -55.49, -62.83), (1.295, -55.44, -62.82), (1.354, -55.37, -62.81), (1.404, -55.28, -62.79), (1.995, -54.85, -64.98), (1.97, -54.97, -65.0), (2.008, -54.72, -64.96), (2.008, -54.58, -64.94), (1.994, -54.45, -64.93), (1.968, -54.33, -64.93), (1.929, -54.22, -64.93), (1.881, -54.12, -64.94), (1.824, -54.04, -64.96), (1.761, -53.99, -64.98), (1.694, -53.96, -65.01), (1.626, -53.96, -65.04), (1.559, -53.98, -65.07), (1.497, -54.03, -65.1), (1.44, -54.1, -65.13), (1.392, -54.2, -65.16), (1.355, -54.31, -65.19), (1.329, -54.43, -65.21), (1.316, -54.56, -65.23), (1.317, -54.69, -65.25), (1.33, -54.82, -65.26), (1.357, -54.95, -65.26), (1.395, -55.06, -65.25), (1.443, -55.15, -65.24), (1.5, -55.23, -65.23), (1.563, -55.28, -65.21), (1.63, -55.31, -65.18), (1.698, -55.31, -65.15), (1.765, -55.29, -65.12), (1.828, -55.24, -65.09), (1.884, -55.17, -65.06), (1.932, -55.08, -65.03), (2.126, -54.69, -65.55), (2.139, -54.8, -65.61), (2.107, -54.57, -65.51), (2.082, -54.44, -65.49), (2.053, -54.32, -65.5), (2.021, -54.2, -65.53), (1.986, -54.1, -65.59), (1.952, -54.02, -65.66), (1.918, -53.95, -65.76), (1.885, -53.9, -65.87), (1.856, -53.88, -65.99), (1.832, -53.88, -66.11), (1.813, -53.91, -66.24), (1.799, -53.95, -66.36), (1.793, -54.02, -66.47), (1.793, -54.11, -66.58), (1.8, -54.22, -66.66), (1.813, -54.33, -66.72), (1.833, -54.45, -66.76), (1.857, -54.58, -66.78), (1.886, -54.7, -66.77), (1.918, -54.81, -66.74), (1.953, -54.92, -66.68), (1.987, -55.0, -66.6), (2.022, -55.07, -66.51), (2.054, -55.12, -66.4), (2.083, -55.14, -66.28), (2.107, -55.14, -66.15), (2.126, -55.11, -66.03), (2.14, -55.07, -65.91), (2.146, -55.0, -65.79), (2.146, -54.91, -65.69), (2.568, -54.65, -67.4), (2.568, -54.77, -67.47), (2.562, -54.53, -67.35), (2.548, -54.4, -67.33), (2.528, -54.27, -67.33), (2.501, -54.15, -67.35), (2.47, -54.04, -67.4), (2.435, -53.94, -67.46), (2.398, -53.86, -67.55), (2.36, -53.81, -67.64), (2.322, -53.77, -67.75), (2.286, -53.77, -67.87), (2.254, -53.79, -67.98), (2.226, -53.83, -68.1), (2.204, -53.9, -68.21), (2.189, -53.98, -68.31), (2.181, -54.09, -68.39), (2.18, -54.2, -68.45), (2.186, -54.33, -68.5), (2.2, -54.46, -68.52), (2.221, -54.59, -68.52), (2.247, -54.71, -68.5), (2.278, -54.82, -68.46), (2.313, -54.92, -68.39), (2.35, -54.99, -68.31), (2.389, -55.05, -68.21), (2.426, -55.08, -68.1), (2.462, -55.09, -67.99), (2.494, -55.07, -67.87), (2.522, -55.02, -67.76), (2.544, -54.96, -67.65), (2.559, -54.87, -67.55), (3.065, -54.24, -69.74), (3.032, -54.35, -69.76), (3.085, -54.11, -69.72), (3.093, -53.98, -69.71), (3.088, -53.84, -69.71), (3.069, -53.71, -69.71), (3.039, -53.59, -69.72), (2.997, -53.49, -69.73), (2.946, -53.4, -69.75), (2.887, -53.33, -69.78), (2.823, -53.29, -69.81), (2.756, -53.27, -69.85), (2.689, -53.28, -69.88), (2.624, -53.32, -69.92), (2.564, -53.37, -69.95), (2.511, -53.46, -69.98), (2.468, -53.56, -70.01), (2.435, -53.67, -70.04), (2.414, -53.8, -70.05), (2.406, -53.93, -70.06), (2.412, -54.07, -70.07), (2.43, -54.19, -70.07), (2.461, -54.32, -70.06), (2.502, -54.42, -70.04), (2.554, -54.51, -70.02), (2.612, -54.58, -69.99), (2.676, -54.62, -69.96), (2.743, -54.64, -69.93), (2.81, -54.63, -69.89), (2.875, -54.59, -69.86), (2.935, -54.53, -69.82), (2.988, -54.45, -69.79), (4.044, -53.35, -76.26), (4.011, -53.47, -76.26), (4.065, -53.22, -76.27), (4.074, -53.09, -76.29), (4.069, -52.96, -76.32), (4.051, -52.83, -76.35), (4.021, -52.72, -76.38), (3.979, -52.62, -76.42), (3.928, -52.53, -76.46), (3.87, -52.47, -76.5), (3.806, -52.44, -76.54), (3.739, -52.43, -76.57), (3.671, -52.44, -76.6), (3.606, -52.48, -76.63), (3.546, -52.54, -76.65), (3.493, -52.63, -76.66), (3.449, -52.73, -76.67), (3.415, -52.85, -76.67), (3.394, -52.98, -76.66), (3.385, -53.11, -76.64), (3.39, -53.24, -76.61), (3.408, -53.37, -76.58), (3.438, -53.48, -76.55), (3.48, -53.58, -76.51), (3.531, -53.67, -76.47), (3.59, -53.73, -76.43), (3.654, -53.76, -76.39), (3.721, -53.78, -76.36), (3.788, -53.76, -76.33), (3.853, -53.72, -76.3), (3.913, -53.66, -76.28), (3.967, -53.57, -76.27), (4.259, -53.57, -77.85), (4.229, -53.67, -77.79), (4.276, -53.46, -77.92), (4.28, -53.34, -77.99), (4.27, -53.22, -78.05), (4.247, -53.11, -78.1), (4.212, -53.0, -78.14), (4.167, -52.91, -78.18), (4.112, -52.83, -78.2), (4.05, -52.77, -78.21), (3.983, -52.73, -78.21), (3.914, -52.71, -78.19), (3.846, -52.72, -78.17), (3.781, -52.74, -78.13), (3.722, -52.8, -78.08), (3.671, -52.87, -78.02), (3.629, -52.95, -77.96), (3.599, -53.06, -77.89), (3.582, -53.17, -77.83), (3.578, -53.28, -77.76), (3.588, -53.4, -77.7), (3.611, -53.52, -77.65), (3.646, -53.62, -77.6), (3.691, -53.72, -77.57), (3.746, -53.8, -77.54), (3.808, -53.86, -77.53), (3.875, -53.9, -77.54), (3.944, -53.91, -77.55), (4.012, -53.91, -77.58), (4.077, -53.88, -77.62), (4.136, -53.83, -77.67), (4.187, -53.76, -77.72), (4.267, -54.42, -79.4), (4.237, -54.48, -79.29), (4.284, -54.36, -79.51), (4.288, -54.28, -79.62), (4.278, -54.21, -79.73), (4.255, -54.13, -79.83), (4.221, -54.06, -79.92), (4.175, -53.99, -80.0), (4.12, -53.93, -80.05), (4.058, -53.88, -80.09), (3.991, -53.85, -80.11), (3.922, -53.83, -80.1), (3.854, -53.82, -80.07), (3.789, -53.82, -80.03), (3.73, -53.85, -79.96), (3.679, -53.88, -79.87), (3.637, -53.93, -79.78), (3.607, -53.99, -79.67), (3.59, -54.06, -79.56), (3.586, -54.13, -79.45), (3.596, -54.2, -79.34), (3.619, -54.28, -79.24), (3.654, -54.35, -79.15), (3.699, -54.42, -79.07), (3.754, -54.48, -79.01), (3.816, -54.53, -78.98), (3.883, -54.56, -78.96), (3.952, -54.59, -78.97), (4.02, -54.6, -78.99), (4.085, -54.59, -79.04), (4.144, -54.57, -79.11), (4.195, -54.53, -79.19), (4.141, -55.42, -80.11), (4.111, -55.42, -79.99), (4.158, -55.41, -80.24), (4.162, -55.41, -80.37), (4.153, -55.4, -80.5), (4.13, -55.38, -80.63), (4.095, -55.37, -80.74), (4.049, -55.35, -80.84), (3.994, -55.34, -80.92), (3.932, -55.32, -80.98), (3.866, -55.3, -81.01), (3.797, -55.29, -81.01), (3.729, -55.27, -80.99), (3.664, -55.26, -80.95), (3.605, -55.25, -80.88), (3.553, -55.25, -80.79), (3.512, -55.24, -80.68), (3.482, -55.24, -80.56), (3.465, -55.25, -80.43), (3.461, -55.25, -80.3), (3.47, -55.26, -80.16), (3.493, -55.28, -80.04), (3.528, -55.29, -79.92), (3.574, -55.31, -79.83), (3.629, -55.32, -79.75), (3.691, -55.34, -79.69), (3.757, -55.36, -79.66), (3.826, -55.37, -79.65), (3.894, -55.39, -79.67), (3.959, -55.4, -79.72), (4.018, -55.41, -79.79), (4.07, -55.41, -79.88), (4.118, -56.16, -80.22), (4.088, -56.11, -80.12), (4.135, -56.21, -80.33), (4.139, -56.25, -80.45), (4.13, -56.3, -80.57), (4.107, -56.34, -80.68), (4.072, -56.37, -80.79), (4.026, -56.39, -80.88), (3.971, -56.41, -80.96), (3.909, -56.42, -81.02), (3.843, -56.42, -81.06), (3.774, -56.41, -81.08), (3.706, -56.39, -81.07), (3.641, -56.36, -81.04), (3.581, -56.32, -80.99), (3.53, -56.28, -80.92), (3.489, -56.24, -80.84), (3.459, -56.19, -80.74), (3.442, -56.15, -80.62), (3.438, -56.1, -80.51), (3.447, -56.06, -80.39), (3.47, -56.02, -80.28), (3.505, -55.99, -80.17), (3.551, -55.96, -80.08), (3.606, -55.94, -80.0), (3.668, -55.94, -79.94), (3.734, -55.94, -79.9), (3.803, -55.95, -79.88), (3.871, -55.97, -79.89), (3.936, -56.0, -79.91), (3.995, -56.03, -79.96), (4.047, -56.07, -80.03), (4.104, -57.58, -79.75), (4.074, -57.5, -79.67), (4.121, -57.67, -79.85), (4.125, -57.76, -79.95), (4.115, -57.85, -80.05), (4.092, -57.93, -80.15), (4.057, -57.99, -80.24), (4.012, -58.05, -80.33), (3.957, -58.09, -80.4), (3.895, -58.11, -80.46), (3.828, -58.12, -80.5), (3.759, -58.11, -80.52), (3.691, -58.08, -80.52), (3.626, -58.03, -80.5), (3.567, -57.97, -80.46), (3.516, -57.9, -80.4), (3.474, -57.82, -80.33), (3.444, -57.74, -80.25), (3.427, -57.65, -80.15), (3.423, -57.56, -80.05), (3.433, -57.47, -79.95), (3.456, -57.39, -79.85), (3.49, -57.33, -79.76), (3.536, -57.27, -79.67), (3.591, -57.23, -79.6), (3.653, -57.21, -79.54), (3.72, -57.2, -79.5), (3.789, -57.21, -79.48), (3.857, -57.24, -79.48), (3.922, -57.29, -79.5), (3.981, -57.35, -79.54), (4.032, -57.42, -79.6), (4.099, -57.86, -79.73), (4.06, -57.72, -79.71), (4.123, -58.0, -79.76), (4.132, -58.16, -79.79), (4.125, -58.31, -79.81), (4.102, -58.46, -79.84), (4.065, -58.59, -79.87), (4.014, -58.71, -79.89), (3.952, -58.81, -79.91), (3.881, -58.88, -79.92), (3.804, -58.93, -79.93), (3.723, -58.95, -79.94), (3.642, -58.93, -79.94), (3.565, -58.89, -79.93), (3.493, -58.82, -79.92), (3.429, -58.72, -79.9), (3.377, -58.6, -79.88), (3.338, -58.47, -79.86), (3.314, -58.32, -79.83), (3.305, -58.17, -79.81), (3.312, -58.02, -79.78), (3.335, -57.87, -79.75), (3.372, -57.74, -79.73), (3.423, -57.62, -79.7), (3.485, -57.52, -79.68), (3.556, -57.44, -79.67), (3.633, -57.4, -79.66), (3.714, -57.38, -79.66), (3.795, -57.4, -79.66), (3.872, -57.44, -79.66), (3.944, -57.51, -79.67), (4.007, -57.61, -79.69), (0.01693, 3.788, -45.64), (0.01693, 3.788, 45.98), (0.01693, -0.6125, -45.64), (0.01693, -0.6125, 45.98), (0.01693, 3.788, -43.95), (0.01693, 3.788, 44.29), (0.01693, -0.4716, -43.95), (0.01693, -0.4716, 44.29), (4.025, -57.57, -77.45), (3.974, -57.43, -77.45), (4.061, -57.73, -77.44), (4.079, -57.9, -77.44), (4.081, -58.07, -77.43), (4.064, -58.24, -77.43), (4.031, -58.4, -77.42), (3.982, -58.55, -77.41), (3.919, -58.67, -77.4), (3.845, -58.77, -77.39), (3.762, -58.84, -77.39), (3.674, -58.87, -77.38), (3.584, -58.87, -77.38), (3.496, -58.84, -77.37), (3.412, -58.78, -77.37), (3.336, -58.68, -77.37), (3.272, -58.56, -77.37), (3.221, -58.42, -77.37), (3.185, -58.26, -77.37), (3.166, -58.09, -77.38), (3.165, -57.92, -77.38), (3.181, -57.75, -77.39), (3.215, -57.59, -77.4), (3.264, -57.44, -77.41), (3.326, -57.32, -77.41), (3.401, -57.22, -77.42), (3.483, -57.15, -77.43), (3.571, -57.12, -77.44), (3.661, -57.12, -77.44), (3.75, -57.15, -77.44), (3.834, -57.21, -77.45), (3.909, -57.31, -77.45)], [], [(0, 1, 3, 2), (2, 3, 7, 6), (6, 7, 5, 4), (5, 1, 9, 10), (2, 6, 4, 0), (7, 3, 1, 5), (10, 9, 13, 14), (4, 5, 10, 11), (1, 0, 8, 9), (0, 4, 11, 8), (12, 15, 19, 16), (11, 10, 14, 15), (8, 11, 15, 12), (9, 8, 12, 13), (19, 18, 17, 16), (13, 12, 16, 17), (14, 13, 17, 18), (15, 14, 18, 19), (20, 21, 23, 22), (1522, 27, 236, 1526), (26, 27, 25, 24), (1523, 1524, 21, 20), (1521, 26, 24, 1523), (1522, 23, 21, 1524), (95, 28, 155, 153, 151, 149, 147, 145, 143, 141, 139, 137, 135, 133, 131, 129, 127, 125, 123, 121, 119, 117, 115, 113, 111, 109, 107, 105, 103, 101, 99, 97), (30, 31, 33, 32), (150, 151, 153, 152), (32, 33, 35, 34), (148, 149, 151, 150), (34, 35, 37, 36), (146, 147, 149, 148), (36, 37, 39, 38), (144, 145, 147, 146), (38, 39, 41, 40), (142, 143, 145, 144), (40, 41, 43, 42), (140, 141, 143, 142), (42, 43, 45, 44), (138, 139, 141, 140), (44, 45, 47, 46), (136, 137, 139, 138), (46, 47, 49, 48), (134, 135, 137, 136), (48, 49, 51, 50), (132, 133, 135, 134), (50, 51, 53, 52), (130, 131, 133, 132), (52, 53, 55, 54), (128, 129, 131, 130), (54, 55, 57, 56), (126, 127, 129, 128), (56, 57, 59, 58), (124, 125, 127, 126), (58, 59, 61, 60), (122, 123, 125, 124), (60, 61, 63, 62), (120, 121, 123, 122), (62, 63, 65, 64), (118, 119, 121, 120), (64, 65, 67, 66), (116, 117, 119, 118), (66, 67, 69, 68), (114, 115, 117, 116), (68, 69, 71, 70), (112, 113, 115, 114), (70, 71, 73, 72), (110, 111, 113, 112), (72, 73, 75, 74), (108, 109, 111, 110), (74, 75, 77, 76), (106, 107, 109, 108), (76, 77, 79, 78), (104, 105, 107, 106), (78, 79, 81, 80), (102, 103, 105, 104), (80, 81, 83, 82), (100, 101, 103, 102), (82, 83, 85, 84), (98, 99, 101, 100), (84, 85, 87, 86), (29, 94, 96, 98, 100, 102, 104, 106, 108, 110, 112, 114, 116, 118, 120, 122, 124, 126, 128, 130, 132, 134, 136, 138, 140, 142, 144, 146, 148, 150, 152, 154), (96, 97, 99, 98), (86, 87, 89, 88), (154, 155, 28, 29), (94, 95, 97, 96), (88, 89, 91, 90), (33, 31, 93, 91, 89, 87, 85, 83, 81, 79, 77, 75, 73, 71, 69, 67, 65, 63, 61, 59, 57, 55, 53, 51, 49, 47, 45, 43, 41, 39, 37, 35), (29, 28, 95, 94), (90, 91, 93, 92), (152, 153, 155, 154), (92, 93, 31, 30), (30, 32, 34, 36, 38, 40, 42, 44, 46, 48, 50, 52, 54, 56, 58, 60, 62, 64, 66, 68, 70, 72, 74, 76, 78, 80, 82, 84, 86, 88, 90, 92), (181, 182, 196, 197), (164, 166, 182, 181), (158, 159, 161, 160), (183, 184, 194, 195), (158, 160, 156, 157), (160, 161, 163, 162), (187, 188, 189, 191), (178, 158, 157, 188), (162, 163, 165, 164), (186, 187, 191, 192), (168, 170, 184, 183), (164, 165, 167, 166), (188, 157, 190, 189), (172, 174, 186, 185), (166, 167, 169, 168), (184, 185, 193, 194), (176, 178, 188, 187), (168, 169, 171, 170), (182, 183, 195, 196), (162, 164, 181, 180), (170, 171, 173, 172), (180, 181, 197, 198), (166, 168, 183, 182), (172, 173, 175, 174), (192, 191, 202, 203), (170, 172, 185, 184), (174, 175, 177, 176), (165, 163, 224, 225), (157, 156, 199, 190), (176, 177, 179, 178), (156, 180, 198, 199), (160, 162, 180, 156), (178, 179, 159, 158), (174, 176, 187, 186), (185, 186, 192, 193), (208, 207, 218, 219), (199, 198, 209, 210), (196, 195, 206, 207), (193, 192, 203, 204), (190, 199, 210, 201), (189, 190, 201, 200), (197, 196, 207, 208), (194, 193, 204, 205), (191, 189, 200, 202), (198, 197, 208, 209), (195, 194, 205, 206), (236, 235, 239, 240), (205, 204, 215, 216), (202, 200, 211, 213), (209, 208, 219, 220), (206, 205, 216, 217), (203, 202, 213, 214), (210, 209, 220, 221), (207, 206, 217, 218), (204, 203, 214, 215), (201, 210, 221, 212), (200, 201, 212, 211), (159, 179, 232, 223), (179, 177, 231, 232), (175, 173, 229, 230), (171, 169, 227, 228), (167, 165, 225, 226), (163, 161, 222, 224), (161, 159, 223, 222), (177, 175, 230, 231), (173, 171, 228, 229), (169, 167, 226, 227), (22, 23, 233, 234), (27, 26, 235, 236), (1521, 22, 234, 1525), (1525, 234, 238, 1527), (1526, 236, 240, 1528), (234, 233, 237, 238), (241, 242, 244, 243), (243, 244, 246, 245), (245, 246, 248, 247), (247, 248, 250, 249), (249, 250, 252, 251), (251, 252, 254, 253), (253, 254, 256, 255), (255, 256, 258, 257), (257, 258, 260, 259), (259, 260, 262, 261), (261, 262, 264, 263), (263, 264, 266, 265), (265, 266, 268, 267), (267, 268, 270, 269), (269, 270, 272, 271), (271, 272, 274, 273), (273, 274, 276, 275), (275, 276, 278, 277), (277, 278, 280, 279), (279, 280, 282, 281), (281, 282, 284, 283), (283, 284, 286, 285), (285, 286, 288, 287), (287, 288, 290, 289), (289, 290, 292, 291), (291, 292, 294, 293), (293, 294, 296, 295), (295, 296, 298, 297), (297, 298, 300, 299), (299, 300, 302, 301), (260, 258, 313, 314), (301, 302, 304, 303), (303, 304, 242, 241), (241, 243, 245, 247, 249, 251, 253, 255, 257, 259, 261, 263, 265, 267, 269, 271, 273, 275, 277, 279, 281, 283, 285, 287, 289, 291, 293, 295, 297, 299, 301, 303), (330, 329, 361, 362), (278, 276, 322, 323), (296, 294, 331, 332), (252, 250, 309, 310), (270, 268, 318, 319), (288, 286, 327, 328), (244, 242, 306, 305), (242, 304, 336, 306), (262, 260, 314, 315), (280, 278, 323, 324), (298, 296, 332, 333), (254, 252, 310, 311), (272, 270, 319, 320), (290, 288, 328, 329), (246, 244, 305, 307), (264, 262, 315, 316), (282, 280, 324, 325), (300, 298, 333, 334), (256, 254, 311, 312), (274, 272, 320, 321), (292, 290, 329, 330), (248, 246, 307, 308), (266, 264, 316, 317), (284, 282, 325, 326), (302, 300, 334, 335), (258, 256, 312, 313), (276, 274, 321, 322), (294, 292, 330, 331), (250, 248, 308, 309), (268, 266, 317, 318), (286, 284, 326, 327), (304, 302, 335, 336), (337, 338, 370, 369), (317, 316, 348, 349), (331, 330, 362, 363), (318, 317, 349, 350), (332, 331, 363, 364), (319, 318, 350, 351), (305, 306, 338, 337), (333, 332, 364, 365), (320, 319, 351, 352), (307, 305, 337, 339), (334, 333, 365, 366), (321, 320, 352, 353), (308, 307, 339, 340), (335, 334, 366, 367), (322, 321, 353, 354), (309, 308, 340, 341), (336, 335, 367, 368), (323, 322, 354, 355), (310, 309, 341, 342), (306, 336, 368, 338), (324, 323, 355, 356), (311, 310, 342, 343), (325, 324, 356, 357), (312, 311, 343, 344), (326, 325, 357, 358), (313, 312, 344, 345), (327, 326, 358, 359), (314, 313, 345, 346), (328, 327, 359, 360), (315, 314, 346, 347), (329, 328, 360, 361), (316, 315, 347, 348), (373, 372, 404, 405), (365, 364, 396, 397), (352, 351, 383, 384), (339, 337, 369, 371), (366, 365, 397, 398), (353, 352, 384, 385), (340, 339, 371, 372), (367, 366, 398, 399), (354, 353, 385, 386), (341, 340, 372, 373), (368, 367, 399, 400), (355, 354, 386, 387), (342, 341, 373, 374), (338, 368, 400, 370), (356, 355, 387, 388), (343, 342, 374, 375), (357, 356, 388, 389), (344, 343, 375, 376), (358, 357, 389, 390), (345, 344, 376, 377), (359, 358, 390, 391), (346, 345, 377, 378), (360, 359, 391, 392), (347, 346, 378, 379), (361, 360, 392, 393), (348, 347, 379, 380), (362, 361, 393, 394), (349, 348, 380, 381), (363, 362, 394, 395), (350, 349, 381, 382), (364, 363, 395, 396), (351, 350, 382, 383), (408, 407, 439, 440), (400, 399, 431, 432), (387, 386, 418, 419), (374, 373, 405, 406), (370, 400, 432, 402), (388, 387, 419, 420), (375, 374, 406, 407), (389, 388, 420, 421), (376, 375, 407, 408), (390, 389, 421, 422), (377, 376, 408, 409), (391, 390, 422, 423), (378, 377, 409, 410), (392, 391, 423, 424), (379, 378, 410, 411), (393, 392, 424, 425), (380, 379, 411, 412), (394, 393, 425, 426), (381, 380, 412, 413), (395, 394, 426, 427), (382, 381, 413, 414), (396, 395, 427, 428), (383, 382, 414, 415), (369, 370, 402, 401), (397, 396, 428, 429), (384, 383, 415, 416), (371, 369, 401, 403), (398, 397, 429, 430), (385, 384, 416, 417), (372, 371, 403, 404), (399, 398, 430, 431), (386, 385, 417, 418), (443, 442, 474, 475), (422, 421, 453, 454), (409, 408, 440, 441), (423, 422, 454, 455), (410, 409, 441, 442), (424, 423, 455, 456), (411, 410, 442, 443), (425, 424, 456, 457), (412, 411, 443, 444), (426, 425, 457, 458), (413, 412, 444, 445), (427, 426, 458, 459), (414, 413, 445, 446), (428, 427, 459, 460), (415, 414, 446, 447), (401, 402, 434, 433), (429, 428, 460, 461), (416, 415, 447, 448), (403, 401, 433, 435), (430, 429, 461, 462), (417, 416, 448, 449), (404, 403, 435, 436), (431, 430, 462, 463), (418, 417, 449, 450), (405, 404, 436, 437), (432, 431, 463, 464), (419, 418, 450, 451), (406, 405, 437, 438), (402, 432, 464, 434), (420, 419, 451, 452), (407, 406, 438, 439), (421, 420, 452, 453), (478, 477, 509, 510), (457, 456, 488, 489), (444, 443, 475, 476), (458, 457, 489, 490), (445, 444, 476, 477), (459, 458, 490, 491), (446, 445, 477, 478), (460, 459, 491, 492), (447, 446, 478, 479), (433, 434, 466, 465), (461, 460, 492, 493), (448, 447, 479, 480), (435, 433, 465, 467), (462, 461, 493, 494), (449, 448, 480, 481), (436, 435, 467, 468), (463, 462, 494, 495), (450, 449, 481, 482), (437, 436, 468, 469), (464, 463, 495, 496), (451, 450, 482, 483), (438, 437, 469, 470), (434, 464, 496, 466), (452, 451, 483, 484), (439, 438, 470, 471), (453, 452, 484, 485), (440, 439, 471, 472), (454, 453, 485, 486), (441, 440, 472, 473), (455, 454, 486, 487), (442, 441, 473, 474), (456, 455, 487, 488), (513, 512, 544, 545), (492, 491, 523, 524), (479, 478, 510, 511), (465, 466, 498, 497), (493, 492, 524, 525), (480, 479, 511, 512), (467, 465, 497, 499), (494, 493, 525, 526), (481, 480, 512, 513), (468, 467, 499, 500), (495, 494, 526, 527), (482, 481, 513, 514), (469, 468, 500, 501), (496, 495, 527, 528), (483, 482, 514, 515), (470, 469, 501, 502), (466, 496, 528, 498), (484, 483, 515, 516), (471, 470, 502, 503), (485, 484, 516, 517), (472, 471, 503, 504), (486, 485, 517, 518), (473, 472, 504, 505), (487, 486, 518, 519), (474, 473, 505, 506), (488, 487, 519, 520), (475, 474, 506, 507), (489, 488, 520, 521), (476, 475, 507, 508), (490, 489, 521, 522), (477, 476, 508, 509), (491, 490, 522, 523), (548, 547, 579, 580), (500, 499, 531, 532), (527, 526, 558, 559), (514, 513, 545, 546), (501, 500, 532, 533), (528, 527, 559, 560), (515, 514, 546, 547), (502, 501, 533, 534), (498, 528, 560, 530), (516, 515, 547, 548), (503, 502, 534, 535), (517, 516, 548, 549), (504, 503, 535, 536), (518, 517, 549, 550), (505, 504, 536, 537), (519, 518, 550, 551), (506, 505, 537, 538), (520, 519, 551, 552), (507, 506, 538, 539), (521, 520, 552, 553), (508, 507, 539, 540), (522, 521, 553, 554), (509, 508, 540, 541), (523, 522, 554, 555), (510, 509, 541, 542), (524, 523, 555, 556), (511, 510, 542, 543), (497, 498, 530, 529), (525, 524, 556, 557), (512, 511, 543, 544), (499, 497, 529, 531), (526, 525, 557, 558), (583, 582, 614, 615), (535, 534, 566, 567), (549, 548, 580, 581), (536, 535, 567, 568), (550, 549, 581, 582), (537, 536, 568, 569), (551, 550, 582, 583), (538, 537, 569, 570), (552, 551, 583, 584), (539, 538, 570, 571), (553, 552, 584, 585), (540, 539, 571, 572), (554, 553, 585, 586), (541, 540, 572, 573), (555, 554, 586, 587), (542, 541, 573, 574), (556, 555, 587, 588), (543, 542, 574, 575), (529, 530, 562, 561), (557, 556, 588, 589), (544, 543, 575, 576), (531, 529, 561, 563), (558, 557, 589, 590), (545, 544, 576, 577), (532, 531, 563, 564), (559, 558, 590, 591), (546, 545, 577, 578), (533, 532, 564, 565), (560, 559, 591, 592), (547, 546, 578, 579), (534, 533, 565, 566), (530, 560, 592, 562), (618, 617, 649, 650), (570, 569, 601, 602), (584, 583, 615, 616), (571, 570, 602, 603), (585, 584, 616, 617), (572, 571, 603, 604), (586, 585, 617, 618), (573, 572, 604, 605), (587, 586, 618, 619), (574, 573, 605, 606), (588, 587, 619, 620), (575, 574, 606, 607), (561, 562, 594, 593), (589, 588, 620, 621), (576, 575, 607, 608), (563, 561, 593, 595), (590, 589, 621, 622), (577, 576, 608, 609), (564, 563, 595, 596), (591, 590, 622, 623), (578, 577, 609, 610), (565, 564, 596, 597), (592, 591, 623, 624), (579, 578, 610, 611), (566, 565, 597, 598), (562, 592, 624, 594), (580, 579, 611, 612), (567, 566, 598, 599), (581, 580, 612, 613), (568, 567, 599, 600), (582, 581, 613, 614), (569, 568, 600, 601), (625, 626, 658, 657), (605, 604, 636, 637), (619, 618, 650, 651), (606, 605, 637, 638), (620, 619, 651, 652), (607, 606, 638, 639), (593, 594, 626, 625), (621, 620, 652, 653), (608, 607, 639, 640), (595, 593, 625, 627), (622, 621, 653, 654), (609, 608, 640, 641), (596, 595, 627, 628), (623, 622, 654, 655), (610, 609, 641, 642), (597, 596, 628, 629), (624, 623, 655, 656), (611, 610, 642, 643), (598, 597, 629, 630), (594, 624, 656, 626), (612, 611, 643, 644), (599, 598, 630, 631), (613, 612, 644, 645), (600, 599, 631, 632), (614, 613, 645, 646), (601, 600, 632, 633), (615, 614, 646, 647), (602, 601, 633, 634), (616, 615, 647, 648), (603, 602, 634, 635), (617, 616, 648, 649), (604, 603, 635, 636), (661, 660, 692, 693), (653, 652, 684, 685), (640, 639, 671, 672), (627, 625, 657, 659), (654, 653, 685, 686), (641, 640, 672, 673), (628, 627, 659, 660), (655, 654, 686, 687), (642, 641, 673, 674), (629, 628, 660, 661), (656, 655, 687, 688), (643, 642, 674, 675), (630, 629, 661, 662), (626, 656, 688, 658), (644, 643, 675, 676), (631, 630, 662, 663), (645, 644, 676, 677), (632, 631, 663, 664), (646, 645, 677, 678), (633, 632, 664, 665), (647, 646, 678, 679), (634, 633, 665, 666), (648, 647, 679, 680), (635, 634, 666, 667), (649, 648, 680, 681), (636, 635, 667, 668), (650, 649, 681, 682), (637, 636, 668, 669), (651, 650, 682, 683), (638, 637, 669, 670), (652, 651, 683, 684), (639, 638, 670, 671), (696, 695, 727, 728), (688, 687, 719, 720), (675, 674, 706, 707), (662, 661, 693, 694), (658, 688, 720, 690), (676, 675, 707, 708), (663, 662, 694, 695), (677, 676, 708, 709), (664, 663, 695, 696), (678, 677, 709, 710), (665, 664, 696, 697), (679, 678, 710, 711), (666, 665, 697, 698), (680, 679, 711, 712), (667, 666, 698, 699), (681, 680, 712, 713), (668, 667, 699, 700), (682, 681, 713, 714), (669, 668, 700, 701), (683, 682, 714, 715), (670, 669, 701, 702), (684, 683, 715, 716), (671, 670, 702, 703), (657, 658, 690, 689), (685, 684, 716, 717), (672, 671, 703, 704), (659, 657, 689, 691), (686, 685, 717, 718), (673, 672, 704, 705), (660, 659, 691, 692), (687, 686, 718, 719), (674, 673, 705, 706), (731, 730, 762, 763), (710, 709, 741, 742), (697, 696, 728, 729), (711, 710, 742, 743), (698, 697, 729, 730), (712, 711, 743, 744), (699, 698, 730, 731), (713, 712, 744, 745), (700, 699, 731, 732), (714, 713, 745, 746), (701, 700, 732, 733), (715, 714, 746, 747), (702, 701, 733, 734), (716, 715, 747, 748), (703, 702, 734, 735), (689, 690, 722, 721), (717, 716, 748, 749), (704, 703, 735, 736), (691, 689, 721, 723), (718, 717, 749, 750), (705, 704, 736, 737), (692, 691, 723, 724), (719, 718, 750, 751), (706, 705, 737, 738), (693, 692, 724, 725), (720, 719, 751, 752), (707, 706, 738, 739), (694, 693, 725, 726), (690, 720, 752, 722), (708, 707, 739, 740), (695, 694, 726, 727), (709, 708, 740, 741), (766, 765, 797, 798), (745, 744, 776, 777), (732, 731, 763, 764), (746, 745, 777, 778), (733, 732, 764, 765), (747, 746, 778, 779), (734, 733, 765, 766), (748, 747, 779, 780), (735, 734, 766, 767), (721, 722, 754, 753), (749, 748, 780, 781), (736, 735, 767, 768), (723, 721, 753, 755), (750, 749, 781, 782), (737, 736, 768, 769), (724, 723, 755, 756), (751, 750, 782, 783), (738, 737, 769, 770), (725, 724, 756, 757), (752, 751, 783, 784), (739, 738, 770, 771), (726, 725, 757, 758), (722, 752, 784, 754), (740, 739, 771, 772), (727, 726, 758, 759), (741, 740, 772, 773), (728, 727, 759, 760), (742, 741, 773, 774), (729, 728, 760, 761), (743, 742, 774, 775), (730, 729, 761, 762), (744, 743, 775, 776), (801, 800, 832, 833), (780, 779, 811, 812), (767, 766, 798, 799), (753, 754, 786, 785), (781, 780, 812, 813), (768, 767, 799, 800), (755, 753, 785, 787), (782, 781, 813, 814), (769, 768, 800, 801), (756, 755, 787, 788), (783, 782, 814, 815), (770, 769, 801, 802), (757, 756, 788, 789), (784, 783, 815, 816), (771, 770, 802, 803), (758, 757, 789, 790), (754, 784, 816, 786), (772, 771, 803, 804), (759, 758, 790, 791), (773, 772, 804, 805), (760, 759, 791, 792), (774, 773, 805, 806), (761, 760, 792, 793), (775, 774, 806, 807), (762, 761, 793, 794), (776, 775, 807, 808), (763, 762, 794, 795), (777, 776, 808, 809), (764, 763, 795, 796), (778, 777, 809, 810), (765, 764, 796, 797), (779, 778, 810, 811), (836, 835, 867, 868), (788, 787, 819, 820), (815, 814, 846, 847), (802, 801, 833, 834), (789, 788, 820, 821), (816, 815, 847, 848), (803, 802, 834, 835), (790, 789, 821, 822), (786, 816, 848, 818), (804, 803, 835, 836), (791, 790, 822, 823), (805, 804, 836, 837), (792, 791, 823, 824), (806, 805, 837, 838), (793, 792, 824, 825), (807, 806, 838, 839), (794, 793, 825, 826), (808, 807, 839, 840), (795, 794, 826, 827), (809, 808, 840, 841), (796, 795, 827, 828), (810, 809, 841, 842), (797, 796, 828, 829), (811, 810, 842, 843), (798, 797, 829, 830), (812, 811, 843, 844), (799, 798, 830, 831), (785, 786, 818, 817), (813, 812, 844, 845), (800, 799, 831, 832), (787, 785, 817, 819), (814, 813, 845, 846), (871, 870, 902, 903), (823, 822, 854, 855), (837, 836, 868, 869), (824, 823, 855, 856), (838, 837, 869, 870), (825, 824, 856, 857), (839, 838, 870, 871), (826, 825, 857, 858), (840, 839, 871, 872), (827, 826, 858, 859), (841, 840, 872, 873), (828, 827, 859, 860), (842, 841, 873, 874), (829, 828, 860, 861), (843, 842, 874, 875), (830, 829, 861, 862), (844, 843, 875, 876), (831, 830, 862, 863), (817, 818, 850, 849), (845, 844, 876, 877), (832, 831, 863, 864), (819, 817, 849, 851), (846, 845, 877, 878), (833, 832, 864, 865), (820, 819, 851, 852), (847, 846, 878, 879), (834, 833, 865, 866), (821, 820, 852, 853), (848, 847, 879, 880), (835, 834, 866, 867), (822, 821, 853, 854), (818, 848, 880, 850), (906, 905, 937, 938), (858, 857, 889, 890), (872, 871, 903, 904), (859, 858, 890, 891), (873, 872, 904, 905), (860, 859, 891, 892), (874, 873, 905, 906), (861, 860, 892, 893), (875, 874, 906, 907), (862, 861, 893, 894), (876, 875, 907, 908), (863, 862, 894, 895), (849, 850, 882, 881), (877, 876, 908, 909), (864, 863, 895, 896), (851, 849, 881, 883), (878, 877, 909, 910), (865, 864, 896, 897), (852, 851, 883, 884), (879, 878, 910, 911), (866, 865, 897, 898), (853, 852, 884, 885), (880, 879, 911, 912), (867, 866, 898, 899), (854, 853, 885, 886), (850, 880, 912, 882), (868, 867, 899, 900), (855, 854, 886, 887), (869, 868, 900, 901), (856, 855, 887, 888), (870, 869, 901, 902), (857, 856, 888, 889), (939, 938, 970, 971), (893, 892, 924, 925), (907, 906, 938, 939), (894, 893, 925, 926), (908, 907, 939, 940), (895, 894, 926, 927), (881, 882, 914, 913), (896, 895, 927, 928), (883, 881, 913, 915), (897, 896, 928, 929), (884, 883, 915, 916), (909, 908, 940, 941), (898, 897, 929, 930), (885, 884, 916, 917), (910, 909, 941, 942), (899, 898, 930, 931), (886, 885, 917, 918), (911, 910, 942, 943), (900, 899, 931, 932), (887, 886, 918, 919), (912, 911, 943, 944), (901, 900, 932, 933), (888, 887, 919, 920), (882, 912, 944, 914), (902, 901, 933, 934), (889, 888, 920, 921), (903, 902, 934, 935), (890, 889, 921, 922), (904, 903, 935, 936), (891, 890, 922, 923), (905, 904, 936, 937), (892, 891, 923, 924), (947, 945, 977, 979), (926, 925, 957, 958), (940, 939, 971, 972), (927, 926, 958, 959), (913, 914, 946, 945), (941, 940, 972, 973), (928, 927, 959, 960), (915, 913, 945, 947), (942, 941, 973, 974), (929, 928, 960, 961), (916, 915, 947, 948), (943, 942, 974, 975), (930, 929, 961, 962), (917, 916, 948, 949), (944, 943, 975, 976), (931, 930, 962, 963), (918, 917, 949, 950), (914, 944, 976, 946), (932, 931, 963, 964), (919, 918, 950, 951), (933, 932, 964, 965), (920, 919, 951, 952), (934, 933, 965, 966), (921, 920, 952, 953), (935, 934, 966, 967), (922, 921, 953, 954), (936, 935, 967, 968), (923, 922, 954, 955), (937, 936, 968, 969), (924, 923, 955, 956), (938, 937, 969, 970), (925, 924, 956, 957), (982, 981, 1013, 1014), (974, 973, 1005, 1006), (961, 960, 992, 993), (948, 947, 979, 980), (975, 974, 1006, 1007), (962, 961, 993, 994), (949, 948, 980, 981), (976, 975, 1007, 1008), (963, 962, 994, 995), (950, 949, 981, 982), (946, 976, 1008, 978), (964, 963, 995, 996), (951, 950, 982, 983), (965, 964, 996, 997), (952, 951, 983, 984), (966, 965, 997, 998), (953, 952, 984, 985), (967, 966, 998, 999), (954, 953, 985, 986), (968, 967, 999, 1000), (955, 954, 986, 987), (969, 968, 1000, 1001), (956, 955, 987, 988), (970, 969, 1001, 1002), (957, 956, 988, 989), (971, 970, 1002, 1003), (958, 957, 989, 990), (972, 971, 1003, 1004), (959, 958, 990, 991), (945, 946, 978, 977), (973, 972, 1004, 1005), (960, 959, 991, 992), (1017, 1016, 1048, 1049), (978, 1008, 1040, 1010), (996, 995, 1027, 1028), (983, 982, 1014, 1015), (997, 996, 1028, 1029), (984, 983, 1015, 1016), (998, 997, 1029, 1030), (985, 984, 1016, 1017), (999, 998, 1030, 1031), (986, 985, 1017, 1018), (1000, 999, 1031, 1032), (987, 986, 1018, 1019), (1001, 1000, 1032, 1033), (988, 987, 1019, 1020), (1002, 1001, 1033, 1034), (989, 988, 1020, 1021), (1003, 1002, 1034, 1035), (990, 989, 1021, 1022), (1004, 1003, 1035, 1036), (991, 990, 1022, 1023), (977, 978, 1010, 1009), (1005, 1004, 1036, 1037), (992, 991, 1023, 1024), (979, 977, 1009, 1011), (1006, 1005, 1037, 1038), (993, 992, 1024, 1025), (980, 979, 1011, 1012), (1007, 1006, 1038, 1039), (994, 993, 1025, 1026), (981, 980, 1012, 1013), (1008, 1007, 1039, 1040), (995, 994, 1026, 1027), (1052, 1051, 1083, 1084), (1031, 1030, 1062, 1063), (1018, 1017, 1049, 1050), (1032, 1031, 1063, 1064), (1019, 1018, 1050, 1051), (1033, 1032, 1064, 1065), (1020, 1019, 1051, 1052), (1034, 1033, 1065, 1066), (1021, 1020, 1052, 1053), (1035, 1034, 1066, 1067), (1022, 1021, 1053, 1054), (1036, 1035, 1067, 1068), (1023, 1022, 1054, 1055), (1009, 1010, 1042, 1041), (1037, 1036, 1068, 1069), (1024, 1023, 1055, 1056), (1011, 1009, 1041, 1043), (1038, 1037, 1069, 1070), (1025, 1024, 1056, 1057), (1012, 1011, 1043, 1044), (1039, 1038, 1070, 1071), (1026, 1025, 1057, 1058), (1013, 1012, 1044, 1045), (1040, 1039, 1071, 1072), (1027, 1026, 1058, 1059), (1014, 1013, 1045, 1046), (1010, 1040, 1072, 1042), (1028, 1027, 1059, 1060), (1015, 1014, 1046, 1047), (1029, 1028, 1060, 1061), (1016, 1015, 1047, 1048), (1030, 1029, 1061, 1062), (1087, 1086, 1118, 1119), (1066, 1065, 1097, 1098), (1053, 1052, 1084, 1085), (1067, 1066, 1098, 1099), (1054, 1053, 1085, 1086), (1068, 1067, 1099, 1100), (1055, 1054, 1086, 1087), (1041, 1042, 1074, 1073), (1069, 1068, 1100, 1101), (1056, 1055, 1087, 1088), (1043, 1041, 1073, 1075), (1070, 1069, 1101, 1102), (1057, 1056, 1088, 1089), (1044, 1043, 1075, 1076), (1071, 1070, 1102, 1103), (1058, 1057, 1089, 1090), (1045, 1044, 1076, 1077), (1072, 1071, 1103, 1104), (1059, 1058, 1090, 1091), (1046, 1045, 1077, 1078), (1042, 1072, 1104, 1074), (1060, 1059, 1091, 1092), (1047, 1046, 1078, 1079), (1061, 1060, 1092, 1093), (1048, 1047, 1079, 1080), (1062, 1061, 1093, 1094), (1049, 1048, 1080, 1081), (1063, 1062, 1094, 1095), (1050, 1049, 1081, 1082), (1064, 1063, 1095, 1096), (1051, 1050, 1082, 1083), (1065, 1064, 1096, 1097), (1122, 1121, 1153, 1154), (1073, 1074, 1106, 1105), (1101, 1100, 1132, 1133), (1088, 1087, 1119, 1120), (1075, 1073, 1105, 1107), (1102, 1101, 1133, 1134), (1089, 1088, 1120, 1121), (1076, 1075, 1107, 1108), (1103, 1102, 1134, 1135), (1090, 1089, 1121, 1122), (1077, 1076, 1108, 1109), (1104, 1103, 1135, 1136), (1091, 1090, 1122, 1123), (1078, 1077, 1109, 1110), (1074, 1104, 1136, 1106), (1092, 1091, 1123, 1124), (1079, 1078, 1110, 1111), (1093, 1092, 1124, 1125), (1080, 1079, 1111, 1112), (1094, 1093, 1125, 1126), (1081, 1080, 1112, 1113), (1095, 1094, 1126, 1127), (1082, 1081, 1113, 1114), (1096, 1095, 1127, 1128), (1083, 1082, 1114, 1115), (1097, 1096, 1128, 1129), (1084, 1083, 1115, 1116), (1098, 1097, 1129, 1130), (1085, 1084, 1116, 1117), (1099, 1098, 1130, 1131), (1086, 1085, 1117, 1118), (1100, 1099, 1131, 1132), (1157, 1156, 1188, 1189), (1109, 1108, 1140, 1141), (1136, 1135, 1167, 1168), (1123, 1122, 1154, 1155), (1110, 1109, 1141, 1142), (1106, 1136, 1168, 1138), (1124, 1123, 1155, 1156), (1111, 1110, 1142, 1143), (1125, 1124, 1156, 1157), (1112, 1111, 1143, 1144), (1126, 1125, 1157, 1158), (1113, 1112, 1144, 1145), (1127, 1126, 1158, 1159), (1114, 1113, 1145, 1146), (1128, 1127, 1159, 1160), (1115, 1114, 1146, 1147), (1129, 1128, 1160, 1161), (1116, 1115, 1147, 1148), (1130, 1129, 1161, 1162), (1117, 1116, 1148, 1149), (1131, 1130, 1162, 1163), (1118, 1117, 1149, 1150), (1132, 1131, 1163, 1164), (1119, 1118, 1150, 1151), (1105, 1106, 1138, 1137), (1133, 1132, 1164, 1165), (1120, 1119, 1151, 1152), (1107, 1105, 1137, 1139), (1134, 1133, 1165, 1166), (1121, 1120, 1152, 1153), (1108, 1107, 1139, 1140), (1135, 1134, 1166, 1167), (1192, 1191, 1223, 1224), (1144, 1143, 1175, 1176), (1158, 1157, 1189, 1190), (1145, 1144, 1176, 1177), (1159, 1158, 1190, 1191), (1146, 1145, 1177, 1178), (1160, 1159, 1191, 1192), (1147, 1146, 1178, 1179), (1161, 1160, 1192, 1193), (1148, 1147, 1179, 1180), (1162, 1161, 1193, 1194), (1149, 1148, 1180, 1181), (1163, 1162, 1194, 1195), (1150, 1149, 1181, 1182), (1164, 1163, 1195, 1196), (1151, 1150, 1182, 1183), (1137, 1138, 1170, 1169), (1165, 1164, 1196, 1197), (1152, 1151, 1183, 1184), (1139, 1137, 1169, 1171), (1166, 1165, 1197, 1198), (1153, 1152, 1184, 1185), (1140, 1139, 1171, 1172), (1167, 1166, 1198, 1199), (1154, 1153, 1185, 1186), (1141, 1140, 1172, 1173), (1168, 1167, 1199, 1200), (1155, 1154, 1186, 1187), (1142, 1141, 1173, 1174), (1138, 1168, 1200, 1170), (1156, 1155, 1187, 1188), (1143, 1142, 1174, 1175), (1179, 1178, 1210, 1211), (1193, 1192, 1224, 1225), (1180, 1179, 1211, 1212), (1194, 1193, 1225, 1226), (1181, 1180, 1212, 1213), (1195, 1194, 1226, 1227), (1182, 1181, 1213, 1214), (1196, 1195, 1227, 1228), (1183, 1182, 1214, 1215), (1169, 1170, 1202, 1201), (1197, 1196, 1228, 1229), (1184, 1183, 1215, 1216), (1171, 1169, 1201, 1203), (1198, 1197, 1229, 1230), (1185, 1184, 1216, 1217), (1172, 1171, 1203, 1204), (1199, 1198, 1230, 1231), (1186, 1185, 1217, 1218), (1173, 1172, 1204, 1205), (1200, 1199, 1231, 1232), (1187, 1186, 1218, 1219), (1174, 1173, 1205, 1206), (1170, 1200, 1232, 1202), (1188, 1187, 1219, 1220), (1175, 1174, 1206, 1207), (1189, 1188, 1220, 1221), (1176, 1175, 1207, 1208), (1190, 1189, 1221, 1222), (1177, 1176, 1208, 1209), (1191, 1190, 1222, 1223), (1178, 1177, 1209, 1210), (1226, 1225, 1257, 1258), (1261, 1260, 1292, 1293), (1213, 1212, 1244, 1245), (1227, 1226, 1258, 1259), (1214, 1213, 1245, 1246), (1228, 1227, 1259, 1260), (1215, 1214, 1246, 1247), (1201, 1202, 1234, 1233), (1229, 1228, 1260, 1261), (1216, 1215, 1247, 1248), (1203, 1201, 1233, 1235), (1230, 1229, 1261, 1262), (1217, 1216, 1248, 1249), (1204, 1203, 1235, 1236), (1231, 1230, 1262, 1263), (1218, 1217, 1249, 1250), (1205, 1204, 1236, 1237), (1232, 1231, 1263, 1264), (1219, 1218, 1250, 1251), (1206, 1205, 1237, 1238), (1202, 1232, 1264, 1234), (1220, 1219, 1251, 1252), (1207, 1206, 1238, 1239), (1221, 1220, 1252, 1253), (1208, 1207, 1239, 1240), (1222, 1221, 1253, 1254), (1209, 1208, 1240, 1241), (1223, 1222, 1254, 1255), (1210, 1209, 1241, 1242), (1224, 1223, 1255, 1256), (1211, 1210, 1242, 1243), (1225, 1224, 1256, 1257), (1212, 1211, 1243, 1244), (1296, 1295, 1327, 1328), (1248, 1247, 1279, 1280), (1235, 1233, 1265, 1267), (1262, 1261, 1293, 1294), (1249, 1248, 1280, 1281), (1236, 1235, 1267, 1268), (1263, 1262, 1294, 1295), (1250, 1249, 1281, 1282), (1237, 1236, 1268, 1269), (1264, 1263, 1295, 1296), (1251, 1250, 1282, 1283), (1238, 1237, 1269, 1270), (1234, 1264, 1296, 1266), (1252, 1251, 1283, 1284), (1239, 1238, 1270, 1271), (1253, 1252, 1284, 1285), (1240, 1239, 1271, 1272), (1254, 1253, 1285, 1286), (1241, 1240, 1272, 1273), (1255, 1254, 1286, 1287), (1242, 1241, 1273, 1274), (1256, 1255, 1287, 1288), (1243, 1242, 1274, 1275), (1257, 1256, 1288, 1289), (1244, 1243, 1275, 1276), (1258, 1257, 1289, 1290), (1245, 1244, 1276, 1277), (1259, 1258, 1290, 1291), (1246, 1245, 1277, 1278), (1260, 1259, 1291, 1292), (1247, 1246, 1278, 1279), (1233, 1234, 1266, 1265), (1318, 1317, 1349, 1350), (1283, 1282, 1314, 1315), (1270, 1269, 1301, 1302), (1266, 1296, 1328, 1298), (1284, 1283, 1315, 1316), (1271, 1270, 1302, 1303), (1285, 1284, 1316, 1317), (1272, 1271, 1303, 1304), (1286, 1285, 1317, 1318), (1273, 1272, 1304, 1305), (1287, 1286, 1318, 1319), (1274, 1273, 1305, 1306), (1288, 1287, 1319, 1320), (1275, 1274, 1306, 1307), (1289, 1288, 1320, 1321), (1276, 1275, 1307, 1308), (1290, 1289, 1321, 1322), (1277, 1276, 1308, 1309), (1291, 1290, 1322, 1323), (1278, 1277, 1309, 1310), (1292, 1291, 1323, 1324), (1279, 1278, 1310, 1311), (1265, 1266, 1298, 1297), (1293, 1292, 1324, 1325), (1280, 1279, 1311, 1312), (1267, 1265, 1297, 1299), (1294, 1293, 1325, 1326), (1281, 1280, 1312, 1313), (1268, 1267, 1299, 1300), (1295, 1294, 1326, 1327), (1282, 1281, 1313, 1314), (1269, 1268, 1300, 1301), (1353, 1352, 1384, 1385), (1305, 1304, 1336, 1337), (1319, 1318, 1350, 1351), (1306, 1305, 1337, 1338), (1320, 1319, 1351, 1352), (1307, 1306, 1338, 1339), (1321, 1320, 1352, 1353), (1308, 1307, 1339, 1340), (1322, 1321, 1353, 1354), (1309, 1308, 1340, 1341), (1323, 1322, 1354, 1355), (1310, 1309, 1341, 1342), (1324, 1323, 1355, 1356), (1311, 1310, 1342, 1343), (1297, 1298, 1330, 1329), (1325, 1324, 1356, 1357), (1312, 1311, 1343, 1344), (1299, 1297, 1329, 1331), (1326, 1325, 1357, 1358), (1313, 1312, 1344, 1345), (1300, 1299, 1331, 1332), (1327, 1326, 1358, 1359), (1314, 1313, 1345, 1346), (1301, 1300, 1332, 1333), (1328, 1327, 1359, 1360), (1315, 1314, 1346, 1347), (1302, 1301, 1333, 1334), (1298, 1328, 1360, 1330), (1316, 1315, 1347, 1348), (1303, 1302, 1334, 1335), (1317, 1316, 1348, 1349), (1304, 1303, 1335, 1336), (1388, 1387, 1419, 1420), (1340, 1339, 1371, 1372), (1354, 1353, 1385, 1386), (1341, 1340, 1372, 1373), (1355, 1354, 1386, 1387), (1342, 1341, 1373, 1374), (1356, 1355, 1387, 1388), (1343, 1342, 1374, 1375), (1329, 1330, 1362, 1361), (1357, 1356, 1388, 1389), (1344, 1343, 1375, 1376), (1331, 1329, 1361, 1363), (1358, 1357, 1389, 1390), (1345, 1344, 1376, 1377), (1332, 1331, 1363, 1364), (1359, 1358, 1390, 1391), (1346, 1345, 1377, 1378), (1333, 1332, 1364, 1365), (1360, 1359, 1391, 1392), (1347, 1346, 1378, 1379), (1334, 1333, 1365, 1366), (1330, 1360, 1392, 1362), (1348, 1347, 1379, 1380), (1335, 1334, 1366, 1367), (1349, 1348, 1380, 1381), (1336, 1335, 1367, 1368), (1350, 1349, 1381, 1382), (1337, 1336, 1368, 1369), (1351, 1350, 1382, 1383), (1338, 1337, 1369, 1370), (1352, 1351, 1383, 1384), (1339, 1338, 1370, 1371), (1396, 1395, 1427, 1428), (1375, 1374, 1406, 1407), (1361, 1362, 1394, 1393), (1389, 1388, 1420, 1421), (1376, 1375, 1407, 1408), (1363, 1361, 1393, 1395), (1390, 1389, 1421, 1422), (1377, 1376, 1408, 1409), (1364, 1363, 1395, 1396), (1391, 1390, 1422, 1423), (1378, 1377, 1409, 1410), (1365, 1364, 1396, 1397), (1392, 1391, 1423, 1424), (1379, 1378, 1410, 1411), (1366, 1365, 1397, 1398), (1362, 1392, 1424, 1394), (1380, 1379, 1411, 1412), (1367, 1366, 1398, 1399), (1381, 1380, 1412, 1413), (1368, 1367, 1399, 1400), (1382, 1381, 1413, 1414), (1369, 1368, 1400, 1401), (1383, 1382, 1414, 1415), (1370, 1369, 1401, 1402), (1384, 1383, 1415, 1416), (1371, 1370, 1402, 1403), (1385, 1384, 1416, 1417), (1372, 1371, 1403, 1404), (1386, 1385, 1417, 1418), (1373, 1372, 1404, 1405), (1387, 1386, 1418, 1419), (1374, 1373, 1405, 1406), (1431, 1430, 1462, 1463), (1423, 1422, 1454, 1455), (1410, 1409, 1441, 1442), (1397, 1396, 1428, 1429), (1424, 1423, 1455, 1456), (1411, 1410, 1442, 1443), (1398, 1397, 1429, 1430), (1394, 1424, 1456, 1426), (1412, 1411, 1443, 1444), (1399, 1398, 1430, 1431), (1413, 1412, 1444, 1445), (1400, 1399, 1431, 1432), (1414, 1413, 1445, 1446), (1401, 1400, 1432, 1433), (1415, 1414, 1446, 1447), (1402, 1401, 1433, 1434), (1416, 1415, 1447, 1448), (1403, 1402, 1434, 1435), (1417, 1416, 1448, 1449), (1404, 1403, 1435, 1436), (1418, 1417, 1449, 1450), (1405, 1404, 1436, 1437), (1419, 1418, 1450, 1451), (1406, 1405, 1437, 1438), (1420, 1419, 1451, 1452), (1407, 1406, 1438, 1439), (1393, 1394, 1426, 1425), (1421, 1420, 1452, 1453), (1408, 1407, 1439, 1440), (1395, 1393, 1425, 1427), (1422, 1421, 1453, 1454), (1409, 1408, 1440, 1441), (1466, 1465, 1497, 1498), (1445, 1444, 1476, 1477), (1432, 1431, 1463, 1464), (1446, 1445, 1477, 1478), (1433, 1432, 1464, 1465), (1447, 1446, 1478, 1479), (1434, 1433, 1465, 1466), (1448, 1447, 1479, 1480), (1435, 1434, 1466, 1467), (1449, 1448, 1480, 1481), (1436, 1435, 1467, 1468), (1450, 1449, 1481, 1482), (1437, 1436, 1468, 1469), (1451, 1450, 1482, 1483), (1438, 1437, 1469, 1470), (1452, 1451, 1483, 1484), (1439, 1438, 1470, 1471), (1425, 1426, 1458, 1457), (1453, 1452, 1484, 1485), (1440, 1439, 1471, 1472), (1427, 1425, 1457, 1459), (1454, 1453, 1485, 1486), (1441, 1440, 1472, 1473), (1428, 1427, 1459, 1460), (1455, 1454, 1486, 1487), (1442, 1441, 1473, 1474), (1429, 1428, 1460, 1461), (1456, 1455, 1487, 1488), (1443, 1442, 1474, 1475), (1430, 1429, 1461, 1462), (1426, 1456, 1488, 1458), (1444, 1443, 1475, 1476), (1503, 1502, 1542, 1543), (1480, 1479, 1511, 1512), (1467, 1466, 1498, 1499), (1481, 1480, 1512, 1513), (1468, 1467, 1499, 1500), (1482, 1481, 1513, 1514), (1469, 1468, 1500, 1501), (1483, 1482, 1514, 1515), (1470, 1469, 1501, 1502), (1484, 1483, 1515, 1516), (1471, 1470, 1502, 1503), (1457, 1458, 1490, 1489), (1485, 1484, 1516, 1517), (1472, 1471, 1503, 1504), (1459, 1457, 1489, 1491), (1486, 1485, 1517, 1518), (1473, 1472, 1504, 1505), (1460, 1459, 1491, 1492), (1487, 1486, 1518, 1519), (1474, 1473, 1505, 1506), (1461, 1460, 1492, 1493), (1488, 1487, 1519, 1520), (1475, 1474, 1506, 1507), (1462, 1461, 1493, 1494), (1458, 1488, 1520, 1490), (1476, 1475, 1507, 1508), (1463, 1462, 1494, 1495), (1477, 1476, 1508, 1509), (1464, 1463, 1495, 1496), (1478, 1477, 1509, 1510), (1465, 1464, 1496, 1497), (1479, 1478, 1510, 1511), (233, 1526, 1528, 237), (235, 1525, 1527, 239), (26, 1521, 1525, 235), (27, 1522, 1524, 25), (22, 1521, 1523, 20), (24, 25, 1524, 1523), (23, 1522, 1526, 233), (1529, 1530, 1560, 1559, 1558, 1557, 1556, 1555, 1554, 1553, 1552, 1551, 1550, 1549, 1548, 1547, 1546, 1545, 1544, 1543, 1542, 1541, 1540, 1539, 1538, 1537, 1536, 1535, 1534, 1533, 1532, 1531), (1489, 1490, 1530, 1529), (1517, 1516, 1556, 1557), (1504, 1503, 1543, 1544), (1491, 1489, 1529, 1531), (1518, 1517, 1557, 1558), (1505, 1504, 1544, 1545), (1492, 1491, 1531, 1532), (1519, 1518, 1558, 1559), (1506, 1505, 1545, 1546), (1493, 1492, 1532, 1533), (1520, 1519, 1559, 1560), (1507, 1506, 1546, 1547), (1494, 1493, 1533, 1534), (1490, 1520, 1560, 1530), (1508, 1507, 1547, 1548), (1495, 1494, 1534, 1535), (1509, 1508, 1548, 1549), (1496, 1495, 1535, 1536), (1510, 1509, 1549, 1550), (1497, 1496, 1536, 1537), (1511, 1510, 1550, 1551), (1498, 1497, 1537, 1538), (1512, 1511, 1551, 1552), (1499, 1498, 1538, 1539), (1513, 1512, 1552, 1553), (1500, 1499, 1539, 1540), (1514, 1513, 1553, 1554), (1501, 1500, 1540, 1541), (1515, 1514, 1554, 1555), (1502, 1501, 1541, 1542), (1516, 1515, 1555, 1556)])
me_cube.polygons.foreach_set('use_smooth', [0, 0, 0, 0, 0, 0, 0, 0, 0, 0, 0, 0, 0, 0, 0, 0, 0, 0, 1, 1, 1, 1, 1, 1, 1, 1, 1, 1, 1, 1, 1, 1, 1, 1, 1, 1, 1, 1, 1, 1, 1, 1, 1, 1, 1, 1, 1, 1, 1, 1, 1, 1, 1, 1, 1, 1, 1, 1, 1, 1, 1, 1, 1, 1, 1, 1, 1, 1, 1, 1, 1, 1, 1, 1, 1, 1, 1, 1, 1, 1, 1, 1, 1, 1, 1, 1, 1, 1, 1, 1, 1, 1, 1, 1, 1, 1, 1, 1, 1, 1, 1, 1, 1, 1, 1, 1, 1, 1, 1, 1, 1, 1, 1, 1, 1, 1, 1, 1, 1, 1, 1, 1, 1, 1, 1, 1, 1, 1, 1, 1, 1, 1, 1, 1, 1, 1, 1, 1, 1, 1, 1, 1, 1, 1, 1, 1, 1, 1, 1, 1, 1, 1, 1, 1, 1, 1, 1, 1, 1, 1, 1, 1, 1, 1, 1, 1, 1, 1, 1, 1, 1, 1, 1, 1, 1, 1, 1, 1, 1, 1, 1, 1, 1, 1, 1, 1, 1, 1, 1, 1, 1, 1, 1, 1, 1, 1, 1, 1, 1, 1, 1, 1, 1, 1, 1, 1, 1, 1, 1, 1, 1, 1, 1, 1, 1, 1, 1, 1, 1, 1, 1, 1, 1, 1, 1, 1, 1, 1, 1, 1, 1, 1, 1, 1, 1, 1, 1, 1, 1, 1, 1, 1, 1, 1, 1, 1, 1, 1, 1, 1, 1, 1, 1, 1, 1, 1, 1, 1, 1, 1, 1, 1, 1, 1, 1, 1, 1, 1, 1, 1, 1, 1, 1, 1, 1, 1, 1, 1, 1, 1, 1, 1, 1, 1, 1, 1, 1, 1, 1, 1, 1, 1, 1, 1, 1, 1, 1, 1, 1, 1, 1, 1, 1, 1, 1, 1, 1, 1, 1, 1, 1, 1, 1, 1, 1, 1, 1, 1, 1, 1, 1, 1, 1, 1, 1, 1, 1, 1, 1, 1, 1, 1, 1, 1, 1, 1, 1, 1, 1, 1, 1, 1, 1, 1, 1, 1, 1, 1, 1, 1, 1, 1, 1, 1, 1, 1, 1, 1, 1, 1, 1, 1, 1, 1, 1, 1, 1, 1, 1, 1, 1, 1, 1, 1, 1, 1, 1, 1, 1, 1, 1, 1, 1, 1, 1, 1, 1, 1, 1, 1, 1, 1, 1, 1, 1, 1, 1, 1, 1, 1, 1, 1, 1, 1, 1, 1, 1, 1, 1, 1, 1, 1, 1, 1, 1, 1, 1, 1, 1, 1, 1, 1, 1, 1, 1, 1, 1, 1, 1, 1, 1, 1, 1, 1, 1, 1, 1, 1, 1, 1, 1, 1, 1, 1, 1, 1, 1, 1, 1, 1, 1, 1, 1, 1, 1, 1, 1, 1, 1, 1, 1, 1, 1, 1, 1, 1, 1, 1, 1, 1, 1, 1, 1, 1, 1, 1, 1, 1, 1, 1, 1, 1, 1, 1, 1, 1, 1, 1, 1, 1, 1, 1, 1, 1, 1, 1, 1, 1, 1, 1, 1, 1, 1, 1, 1, 1, 1, 1, 1, 1, 1, 1, 1, 1, 1, 1, 1, 1, 1, 1, 1, 1, 1, 1, 1, 1, 1, 1, 1, 1, 1, 1, 1, 1, 1, 1, 1, 1, 1, 1, 1, 1, 1, 1, 1, 1, 1, 1, 1, 1, 1, 1, 1, 1, 1, 1, 1, 1, 1, 1, 1, 1, 1, 1, 1, 1, 1, 1, 1, 1, 1, 1, 1, 1, 1, 1, 1, 1, 1, 1, 1, 1, 1, 1, 1, 1, 1, 1, 1, 1, 1, 1, 1, 1, 1, 1, 1, 1, 1, 1, 1, 1, 1, 1, 1, 1, 1, 1, 1, 1, 1, 1, 1, 1, 1, 1, 1, 1, 1, 1, 1, 1, 1, 1, 1, 1, 1, 1, 1, 1, 1, 1, 1, 1, 1, 1, 1, 1, 1, 1, 1, 1, 1, 1, 1, 1, 1, 1, 1, 1, 1, 1, 1, 1, 1, 1, 1, 1, 1, 1, 1, 1, 1, 1, 1, 1, 1, 1, 1, 1, 1, 1, 1, 1, 1, 1, 1, 1, 1, 1, 1, 1, 1, 1, 1, 1, 1, 1, 1, 1, 1, 1, 1, 1, 1, 1, 1, 1, 1, 1, 1, 1, 1, 1, 1, 1, 1, 1, 1, 1, 1, 1, 1, 1, 1, 1, 1, 1, 1, 1, 1, 1, 1, 1, 1, 1, 1, 1, 1, 1, 1, 1, 1, 1, 1, 1, 1, 1, 1, 1, 1, 1, 1, 1, 1, 1, 1, 1, 1, 1, 1, 1, 1, 1, 1, 1, 1, 1, 1, 1, 1, 1, 1, 1, 1, 1, 1, 1, 1, 1, 1, 1, 1, 1, 1, 1, 1, 1, 1, 1, 1, 1, 1, 1, 1, 1, 1, 1, 1, 1, 1, 1, 1, 1, 1, 1, 1, 1, 1, 1, 1, 1, 1, 1, 1, 1, 1, 1, 1, 1, 1, 1, 1, 1, 1, 1, 1, 1, 1, 1, 1, 1, 1, 1, 1, 1, 1, 1, 1, 1, 1, 1, 1, 1, 1, 1, 1, 1, 1, 1, 1, 1, 1, 1, 1, 1, 1, 1, 1, 1, 1, 1, 1, 1, 1, 1, 1, 1, 1, 1, 1, 1, 1, 1, 1, 1, 1, 1, 1, 1, 1, 1, 1, 1, 1, 1, 1, 1, 1, 1, 1, 1, 1, 1, 1, 1, 1, 1, 1, 1, 1, 1, 1, 1, 1, 1, 1, 1, 1, 1, 1, 1, 1, 1, 1, 1, 1, 1, 1, 1, 1, 1, 1, 1, 1, 1, 1, 1, 1, 1, 1, 1, 1, 1, 1, 1, 1, 1, 1, 1, 1, 1, 1, 1, 1, 1, 1, 1, 1, 1, 1, 1, 1, 1, 1, 1, 1, 1, 1, 1, 1, 1, 1, 1, 1, 1, 1, 1, 1, 1, 1, 1, 1, 1, 1, 1, 1, 1, 1, 1, 1, 1, 1, 1, 1, 1, 1, 1, 1, 1, 1, 1, 1, 1, 1, 1, 1, 1, 1, 1, 1, 1, 1, 1, 1, 1, 1, 1, 1, 1, 1, 1, 1, 1, 1, 1, 1, 1, 1, 1, 1, 1, 1, 1, 1, 1, 1, 1, 1, 1, 1, 1, 1, 1, 1, 1, 1, 1, 1, 1, 1, 1, 1, 1, 1, 1, 1, 1, 1, 1, 1, 1, 1, 1, 1, 1, 1, 1, 1, 1, 1, 1, 1, 1, 1, 1, 1, 1, 1, 1, 1, 1, 1, 1, 1, 1, 1, 1, 1, 1, 1, 1, 1, 1, 1, 1, 1, 1, 1, 1, 1, 1, 1, 1, 1, 1, 1, 1, 1, 1, 1, 1, 1, 1, 1, 1, 1, 1, 1, 1, 1, 1, 1, 1, 1, 1, 1, 1, 1, 1, 1, 1, 1, 1, 1, 1, 1, 1, 1, 1, 1, 1, 1, 1, 1, 1, 1, 1, 1, 1, 1, 1, 1, 1, 1, 1, 1, 1, 1, 1, 1, 1, 1, 1, 1, 1, 1, 1, 1, 1, 1, 1, 1, 1, 1, 1, 1, 1, 1, 1, 1, 1, 1, 1, 1, 1, 1, 1, 1, 1, 1, 1, 1, 1, 1, 1, 1, 1, 1, 1, 1, 1, 1, 1, 1, 1, 1, 1, 1, 1, 1, 1, 1, 1, 1, 1, 1, 1, 1, 1, 1, 1, 1, 1, 1, 1, 1, 1, 1, 1, 1, 1, 1, 1, 1, 1, 1, 1, 1, 1, 1, 1, 1, 1, 1, 1, 1, 1, 1, 1, 1, 1, 1, 1, 1, 1, 1, 1, 1, 1, 1, 1, 1, 1, 1, 1, 1, 1, 1, 1, 1, 1, 1, 1, 1, 1, 1, 1, 1, 1, 1, 1, 1, 1, 1, 1, 1, 1, 1, 1, 1, 1, 1, 1, 1, 1, 1, 1, 1, 1, 1, 1, 1, 1, 1, 1, 1, 1, 1, 1, 1, 1, 1, 1, 1, 1, 1, 1, 1, 1, 1, 1, 1, 1, 1, 1, 1, 1, 1, 1, 1, 1, 1, 1, 1, 1, 1, 1, 1, 1, 1, 1, 1, 1, 1, 1, 1, 1, 1, 1, 1, 1, 1, 1, 1, 1, 1, 1, 1, 1, 1, 1, 1, 1, 1, 1, 1, 1, 1, 1, 1, 1, 1, 1, 1, 1, 1, 1, 1, 1, 1, 1, 1, 1, 1, 1, 1, 1, 1, 1, 1, 1, 1, 1, 1, 1, 1, 1, 1, 1, 1, 1, 1, 1, 1, 1, 1, 1, 1, 1, 1, 1, 1, 1, 1, 1, 1, 1, 1, 1, 1, 1, 1, 1, 1, 1, 1, 1, 1, 1, 1, 1, 1, 1, 1, 1, 1, 1, 1, 1, 1, 1, 1, 1, 1, 1, 1, 1, 1, 1, 1, 1, 1, 1, 1, 1, 1, 1, 1, 1, 1, 1, 1, 1, 1, 1, 1, 1, 1, 1, 1, 1, 1, 1])
me_cube.polygons.foreach_set('material_index', [1, 1, 1, 1, 1, 1, 1, 1, 1, 1, 1, 1, 1, 1, 1, 1, 1, 1, 0, 0, 0, 0, 0, 0, 0, 0, 0, 0, 0, 0, 0, 0, 0, 0, 0, 0, 0, 0, 0, 0, 0, 0, 0, 0, 0, 0, 0, 0, 0, 0, 0, 0, 0, 0, 0, 0, 0, 0, 0, 0, 0, 0, 0, 0, 0, 0, 0, 0, 0, 0, 0, 0, 0, 0, 0, 0, 0, 0, 0, 0, 0, 0, 0, 0, 0, 0, 0, 0, 0, 0, 0, 0, 0, 0, 0, 0, 0, 0, 0, 0, 0, 0, 0, 0, 0, 0, 0, 0, 0, 0, 0, 0, 0, 0, 0, 0, 0, 0, 0, 0, 0, 0, 0, 0, 0, 0, 0, 0, 0, 0, 0, 0, 0, 0, 0, 0, 0, 0, 0, 0, 0, 0, 0, 0, 0, 0, 0, 0, 0, 0, 0, 0, 0, 0, 0, 0, 0, 0, 0, 0, 0, 0, 0, 0, 0, 1, 1, 1, 1, 1, 1, 1, 1, 1, 1, 1, 1, 1, 1, 1, 1, 1, 1, 1, 1, 1, 1, 1, 1, 1, 1, 1, 1, 1, 1, 1, 1, 1, 1, 1, 1, 1, 1, 1, 1, 1, 1, 1, 1, 1, 1, 1, 1, 1, 1, 1, 1, 1, 1, 1, 1, 1, 1, 1, 1, 1, 1, 1, 1, 1, 1, 1, 1, 1, 1, 1, 1, 1, 1, 1, 1, 1, 1, 1, 1, 1, 1, 1, 1, 1, 1, 1, 1, 1, 1, 1, 1, 1, 1, 1, 1, 1, 1, 1, 1, 1, 1, 1, 1, 1, 1, 1, 1, 1, 1, 1, 1, 1, 1, 1, 1, 1, 1, 1, 1, 1, 1, 1, 1, 1, 1, 1, 1, 1, 1, 1, 1, 1, 1, 1, 1, 1, 1, 1, 1, 1, 1, 1, 1, 1, 1, 1, 1, 1, 1, 1, 1, 1, 1, 1, 1, 1, 1, 1, 1, 1, 1, 1, 1, 1, 1, 1, 1, 1, 1, 1, 1, 1, 1, 1, 1, 1, 1, 1, 1, 1, 1, 1, 1, 1, 1, 1, 1, 1, 1, 1, 1, 1, 1, 1, 1, 1, 1, 1, 1, 1, 1, 1, 1, 1, 1, 1, 1, 1, 1, 1, 1, 1, 1, 1, 1, 1, 1, 1, 1, 1, 1, 1, 1, 1, 1, 1, 1, 1, 1, 1, 1, 1, 1, 1, 1, 1, 1, 1, 1, 1, 1, 1, 1, 1, 1, 1, 1, 1, 1, 1, 1, 1, 1, 1, 1, 1, 1, 1, 1, 1, 1, 1, 1, 1, 1, 1, 1, 1, 1, 1, 1, 1, 1, 1, 1, 1, 1, 1, 1, 1, 1, 1, 1, 1, 1, 1, 1, 1, 1, 1, 1, 1, 1, 1, 1, 1, 1, 1, 1, 1, 1, 1, 1, 1, 1, 1, 1, 1, 1, 1, 1, 1, 1, 1, 1, 1, 1, 1, 1, 1, 1, 1, 1, 1, 1, 1, 1, 1, 1, 1, 1, 1, 1, 1, 1, 1, 1, 1, 1, 1, 1, 1, 1, 1, 1, 1, 1, 1, 1, 1, 1, 1, 1, 1, 1, 1, 1, 1, 1, 1, 1, 1, 1, 1, 1, 1, 1, 1, 1, 1, 1, 1, 1, 1, 1, 1, 1, 1, 1, 1, 1, 1, 1, 1, 1, 1, 1, 1, 1, 1, 1, 1, 1, 1, 1, 1, 1, 1, 1, 1, 1, 1, 1, 1, 1, 1, 1, 1, 1, 1, 1, 1, 1, 1, 1, 1, 1, 1, 1, 1, 1, 1, 1, 1, 1, 1, 1, 1, 1, 1, 1, 1, 1, 1, 1, 1, 1, 1, 1, 1, 1, 1, 1, 1, 1, 1, 1, 1, 1, 1, 1, 1, 1, 1, 1, 1, 1, 1, 1, 1, 1, 1, 1, 1, 1, 1, 1, 1, 1, 1, 1, 1, 1, 1, 1, 1, 1, 1, 1, 1, 1, 1, 1, 1, 1, 1, 1, 1, 1, 1, 1, 1, 1, 1, 1, 1, 1, 1, 1, 1, 1, 1, 1, 1, 1, 1, 1, 1, 1, 1, 1, 1, 1, 1, 1, 1, 1, 1, 1, 1, 1, 1, 1, 1, 1, 1, 1, 1, 1, 1, 1, 1, 1, 1, 1, 1, 1, 1, 1, 1, 1, 1, 1, 1, 1, 1, 1, 1, 1, 1, 1, 1, 1, 1, 1, 1, 1, 1, 1, 1, 1, 1, 1, 1, 1, 1, 1, 1, 1, 1, 1, 1, 1, 1, 1, 1, 1, 1, 1, 1, 1, 1, 1, 1, 1, 1, 1, 1, 1, 1, 1, 1, 1, 1, 1, 1, 1, 1, 1, 1, 1, 1, 1, 1, 1, 1, 1, 1, 1, 1, 1, 1, 1, 1, 1, 1, 1, 1, 1, 1, 1, 1, 1, 1, 1, 1, 1, 1, 1, 1, 1, 1, 1, 1, 1, 1, 1, 1, 1, 1, 1, 1, 1, 1, 1, 1, 1, 1, 1, 1, 1, 1, 1, 1, 1, 1, 1, 1, 1, 1, 1, 1, 1, 1, 1, 1, 1, 1, 1, 1, 1, 1, 1, 1, 1, 1, 1, 1, 1, 1, 1, 1, 1, 1, 1, 1, 1, 1, 1, 1, 1, 1, 1, 1, 1, 1, 1, 1, 1, 1, 1, 1, 1, 1, 1, 1, 1, 1, 1, 1, 1, 1, 1, 1, 1, 1, 1, 1, 1, 1, 1, 1, 1, 1, 1, 1, 1, 1, 1, 1, 1, 1, 1, 1, 1, 1, 1, 1, 1, 1, 1, 1, 1, 1, 1, 1, 1, 1, 1, 1, 1, 1, 1, 1, 1, 1, 1, 1, 1, 1, 1, 1, 1, 1, 1, 1, 1, 1, 1, 1, 1, 1, 1, 1, 1, 1, 1, 1, 1, 1, 1, 1, 1, 1, 1, 1, 1, 1, 1, 1, 1, 1, 1, 1, 1, 1, 1, 1, 1, 1, 1, 1, 1, 1, 1, 1, 1, 1, 1, 1, 1, 1, 1, 1, 1, 1, 1, 1, 1, 1, 1, 1, 1, 1, 1, 1, 1, 1, 1, 1, 1, 1, 1, 1, 1, 1, 1, 1, 1, 1, 1, 1, 1, 1, 1, 1, 1, 1, 1, 1, 1, 1, 1, 1, 1, 1, 1, 1, 1, 1, 1, 1, 1, 1, 1, 1, 1, 1, 1, 1, 1, 1, 1, 1, 1, 1, 1, 1, 1, 1, 1, 1, 1, 1, 1, 1, 1, 1, 1, 1, 1, 1, 1, 1, 1, 1, 1, 1, 1, 1, 1, 1, 1, 1, 1, 1, 1, 1, 1, 1, 1, 1, 1, 1, 1, 1, 1, 1, 1, 1, 1, 1, 1, 1, 1, 1, 1, 1, 1, 1, 1, 1, 1, 1, 1, 1, 1, 1, 1, 1, 1, 1, 1, 1, 1, 1, 1, 1, 1, 1, 1, 1, 1, 1, 1, 1, 1, 1, 1, 1, 1, 1, 1, 1, 1, 1, 1, 1, 1, 1, 1, 1, 1, 1, 1, 1, 1, 1, 1, 1, 1, 1, 1, 1, 1, 1, 1, 1, 1, 1, 1, 1, 1, 1, 1, 1, 1, 1, 1, 1, 1, 1, 1, 1, 1, 1, 1, 1, 1, 1, 1, 1, 1, 1, 1, 1, 1, 1, 1, 1, 1, 1, 1, 1, 1, 1, 1, 1, 1, 1, 1, 1, 1, 1, 1, 1, 1, 1, 1, 1, 1, 1, 1, 1, 1, 1, 1, 1, 1, 1, 1, 1, 1, 1, 1, 1, 1, 1, 1, 1, 1, 1, 1, 1, 1, 1, 1, 1, 1, 1, 1, 1, 1, 1, 1, 1, 1, 1, 1, 1, 1, 1, 1, 1, 1, 1, 1, 1, 1, 1, 1, 1, 1, 1, 1, 1, 1, 1, 1, 1, 1, 1, 1, 1, 1, 1, 1, 1, 1, 1, 1, 1, 1, 1, 1, 1, 1, 1, 1, 1, 1, 1, 1, 1, 1, 1, 1, 1, 1, 1, 1, 1, 1, 1, 1, 1, 1, 1, 1, 1, 1, 1, 1, 1, 1, 1, 1, 1, 1, 1, 1, 1, 1, 1, 1, 1, 1, 1, 1, 1, 1, 1, 1, 1, 1, 1, 1, 1, 1, 1, 1, 1, 1, 1, 1, 1, 1, 1, 1, 1, 1, 1, 1, 1, 1, 1, 1, 1, 1, 1, 1, 1, 1, 1, 1, 1, 1, 1, 1, 1, 1, 1, 1, 1, 1, 1, 1, 1, 1, 1, 1, 1, 1, 1, 1, 1, 1, 1, 1, 1, 1, 1, 1, 1, 1, 1, 1, 1, 1, 1, 1, 1, 1, 1, 1, 1, 1, 1, 1, 1, 1, 1, 1, 1, 1, 1, 1, 1, 1, 0, 0, 0, 0, 0, 0, 0, 1, 1, 1, 1, 1, 1, 1, 1, 1, 1, 1, 1, 1, 1, 1, 1, 1, 1, 1, 1, 1, 1, 1, 1, 1, 1, 1, 1, 1, 1, 1, 1])
me_cube.materials.append(mat_tv)
me_cube.materials.append(mat_wire)
me_cube.use_remesh_preserve_volume = False
me_cube.use_remesh_preserve_attributes = False
me_cube.use_mirror_vertex_groups = False
me_cube.update()

# ---- objects
ob_screen = bpy.data.objects.new('Screen', me_screen_001)
ob_tv = bpy.data.objects.new('TV', me_cube)

# ---- transforms, parenting, visibility, modifiers, constraints
ob_screen.location = (-0.02297, 0.7278, 1.121)
ob_screen.rotation_euler = (-1.571, 3.142, 4.656e-10)
ob_screen.scale = (2.655, 2.352, 1.0)
ob_screen.lineart.crease_threshold = 0.0
ob_tv.location = (-0.01709, 0.6549, 1.109)
ob_tv.scale = (0.05219, 0.02716, 0.02716)
ob_tv.lineart.crease_threshold = 0.0

# ---- collection membership
col_collection_1.objects.link(ob_screen)
col_collection_1.objects.link(ob_tv)

# ---- scene / render settings (as saved in the file)
scene.frame_start = 1; scene.frame_end = 1062; scene.frame_set(211)
scene.render.engine = 'BLENDER_EEVEE_NEXT'
scene.render.resolution_percentage = 50
scene.render.dither_intensity = 0.0
scene.cycles.use_denoising = False
scene.cycles.samples = 128
scene.cycles.sampling_pattern = 'TABULATED_SOBOL'
scene.cycles.use_adaptive_sampling = False
scene.cycles.use_light_tree = False
scene.cycles.blur_glossy = 0.0
scene.cycles.sample_clamp_indirect = 0.0
scene.view_settings.view_transform = 'Standard'
bpy.context.view_layer.update()

# ---- added for rendering (the .blend has no active camera and no usable light): camera, sun
cam_auto = bpy.data.cameras.new('AutoCamera')
cam_auto.lens = 50.0
cam_auto.sensor_width = 36.0
cam_auto.clip_end = 1000.0
ob_auto_camera = bpy.data.objects.new('AutoCamera', cam_auto)
scene.collection.objects.link(ob_auto_camera)
ob_auto_camera.location = (5.75911, -6.9559, 5.25243)
ob_auto_camera.rotation_euler = (1.09748, -7.21219e-08, 0.694738)
scene.camera = ob_auto_camera
light_auto_sun = bpy.data.lights.new('AutoSun', 'SUN')
light_auto_sun.energy = 3.0
light_auto_sun.angle = 0.0523599
ob_auto_sun = bpy.data.objects.new('AutoSun', light_auto_sun)
scene.collection.objects.link(ob_auto_sun)
ob_auto_sun.rotation_euler = (0.872665, 0.174533, 0.523599)
bpy.context.view_layer.update()
